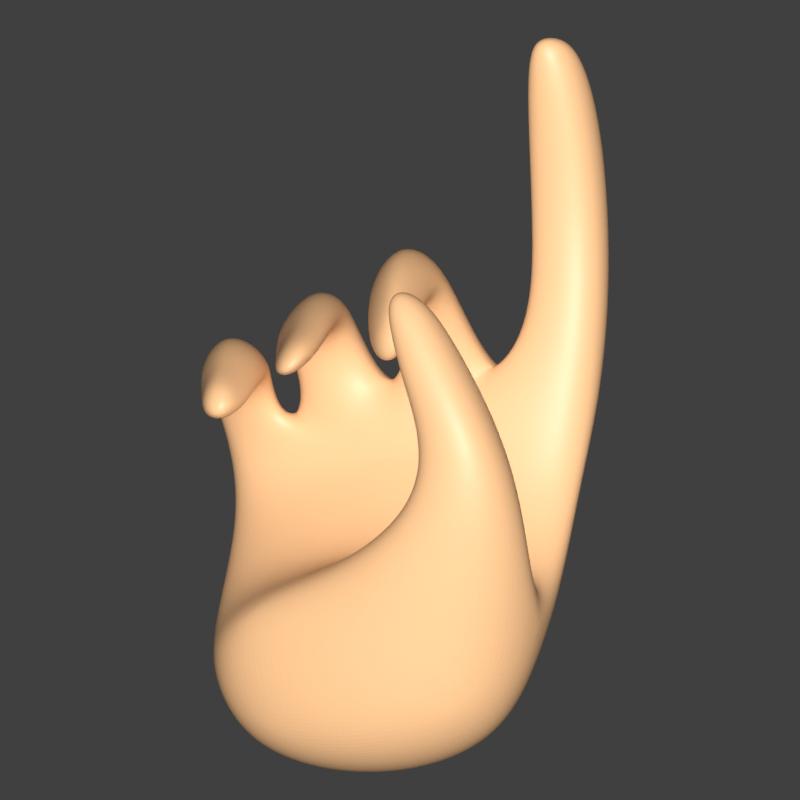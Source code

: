 # Source: icons.blend  (saved by Blender 2.82.7; exported with 4.5.12 LTS)
import bpy
from mathutils import Matrix  # noqa: F401  (used for matrix-valued properties, if any)

bpy.ops.wm.read_factory_settings(use_empty=True)
scene = bpy.context.scene
scene.name = 'Scene'

# ---- collections
col_collection = bpy.data.collections.new('Collection'); scene.collection.children.link(col_collection)

# ---- materials (node trees are filled in below, after node groups)
mat_material = bpy.data.materials.new('Material')
mat_material.alpha_threshold = 0.0
mat_material.use_transparent_shadow = False
mat_material.line_color = (0.0, 0.0, 0.0, 1.0)
mat_material_002 = bpy.data.materials.new('Material.002')
mat_material_002.use_transparent_shadow = False
mat_material_001 = bpy.data.materials.new('Material.001')
mat_material_001.use_transparent_shadow = False
mat_material_003 = bpy.data.materials.new('Material.003')
mat_material_003.use_transparent_shadow = False
mat_material_004 = bpy.data.materials.new('Material.004')
mat_material_004.use_transparent_shadow = False
mat_material_005 = bpy.data.materials.new('Material.005')
mat_material_005.use_transparent_shadow = False
mat_material_006 = bpy.data.materials.new('Material.006')
mat_material_006.use_transparent_shadow = False

# ---- material node trees
mat_material.use_nodes = True; mat_material.node_tree.nodes.clear()
_N = mat_material.node_tree.nodes; _L = mat_material.node_tree.links
n0 = _N.new('ShaderNodeOutputMaterial'); n0.name = 'Material Output'; n0.location = (343, 276)
n1 = _N.new('ShaderNodeBsdfPrincipled'); n1.name = 'Principled BSDF'; n1.location = (53, 276)
n1.distribution = 'GGX'
n1.subsurface_method = 'BURLEY'
n1.inputs[2].default_value = 0.4
n1.inputs[3].default_value = 1.45
n1.inputs[27].default_value = (0.0, 0.0, 0.0, 1.0)
n1.inputs[28].default_value = 1.0
n2 = _N.new('ShaderNodeTexGradient'); n2.name = 'Gradient Texture'; n2.location = (-432, 192)
n3 = _N.new('ShaderNodeValToRGB'); n3.name = 'ColorRamp'; n3.location = (-242, 204)
while len(n3.color_ramp.elements) > 1: n3.color_ramp.elements.remove(n3.color_ramp.elements[-1])
n3.color_ramp.elements[0].position = 0.0; n3.color_ramp.elements[0].color = (0.0, 0.624, 0.5795, 1.0)
_e = n3.color_ramp.elements.new(1.0); _e.color = (1.0, 1.0, 1.0, 1.0)
_L.new(n1.outputs[0], n0.inputs[0])
_L.new(n3.outputs[0], n1.inputs[0])
_L.new(n2.outputs[1], n3.inputs[0])
n0.is_active_output = True
mat_material_002.use_nodes = True; mat_material_002.node_tree.nodes.clear()
_N = mat_material_002.node_tree.nodes; _L = mat_material_002.node_tree.links
n0 = _N.new('ShaderNodeOutputMaterial'); n0.name = 'Material Output'; n0.location = (300, 300)
n1 = _N.new('ShaderNodeBackground'); n1.name = 'Background'; n1.location = (10, 300)
n1.inputs[0].default_value = (1.0, 1.0, 1.0, 1.0)
_L.new(n1.outputs[0], n0.inputs[0])
n0.is_active_output = True
mat_material_001.use_nodes = True; mat_material_001.node_tree.nodes.clear()
_N = mat_material_001.node_tree.nodes; _L = mat_material_001.node_tree.links
n0 = _N.new('ShaderNodeOutputMaterial'); n0.name = 'Material Output'; n0.location = (300, 300)
n1 = _N.new('ShaderNodeBackground'); n1.name = 'Background'; n1.location = (10, 300)
n1.inputs[0].default_value = (0.05448, 0.1356, 0.4452, 1.0)
_L.new(n1.outputs[0], n0.inputs[0])
n0.is_active_output = True
mat_material_003.use_nodes = True; mat_material_003.node_tree.nodes.clear()
_N = mat_material_003.node_tree.nodes; _L = mat_material_003.node_tree.links
n0 = _N.new('ShaderNodeOutputMaterial'); n0.name = 'Material Output'; n0.location = (300, 300)
n1 = _N.new('ShaderNodeBackground'); n1.name = 'Background'; n1.location = (10, 300)
n1.inputs[0].default_value = (0.9047, 0.2831, 0.0356, 1.0)
_L.new(n1.outputs[0], n0.inputs[0])
n0.is_active_output = True
mat_material_004.use_nodes = True; mat_material_004.node_tree.nodes.clear()
_N = mat_material_004.node_tree.nodes; _L = mat_material_004.node_tree.links
n0 = _N.new('ShaderNodeOutputMaterial'); n0.name = 'Material Output'; n0.location = (300, 300)
n1 = _N.new('ShaderNodeBackground'); n1.name = 'Background'; n1.location = (10, 300)
n1.inputs[0].default_value = (0.0, 0.0, 0.0, 1.0)
_L.new(n1.outputs[0], n0.inputs[0])
n0.is_active_output = True
mat_material_005.use_nodes = True; mat_material_005.node_tree.nodes.clear()
_N = mat_material_005.node_tree.nodes; _L = mat_material_005.node_tree.links
n0 = _N.new('ShaderNodeOutputMaterial'); n0.name = 'Material Output'; n0.location = (300, 300)
n1 = _N.new('ShaderNodeBackground'); n1.name = 'Background'; n1.location = (10, 300)
n1.inputs[0].default_value = (1.0, 0.0, 0.01125, 1.0)
_L.new(n1.outputs[0], n0.inputs[0])
n0.is_active_output = True
mat_material_006.use_nodes = True; mat_material_006.node_tree.nodes.clear()
_N = mat_material_006.node_tree.nodes; _L = mat_material_006.node_tree.links
n0 = _N.new('ShaderNodeOutputMaterial'); n0.name = 'Material Output'; n0.location = (300, 300)
n1 = _N.new('ShaderNodeBsdfPrincipled'); n1.name = 'Principled BSDF'; n1.location = (10, 300)
n1.distribution = 'GGX'
n1.subsurface_method = 'BURLEY'
n1.inputs[0].default_value = (0.8, 0.4621, 0.2297, 1.0)
n1.inputs[3].default_value = 1.45
n1.inputs[27].default_value = (0.0, 0.0, 0.0, 1.0)
n1.inputs[28].default_value = 1.0
_L.new(n1.outputs[0], n0.inputs[0])
n0.is_active_output = True

# ---- world
world_world = bpy.data.worlds.new('World'); scene.world = world_world
world_world.use_nodes = True; world_world.node_tree.nodes.clear()
_N = world_world.node_tree.nodes; _L = world_world.node_tree.links
n0 = _N.new('ShaderNodeOutputWorld'); n0.name = 'World Output'; n0.location = (300, 300)
n1 = _N.new('ShaderNodeBackground'); n1.name = 'Background'; n1.location = (10, 300)
n1.inputs[0].default_value = (0.05088, 0.05088, 0.05088, 1.0)
_L.new(n1.outputs[0], n0.inputs[0])
n0.is_active_output = True
world_world.color = (0.05088, 0.05088, 0.05088)
world_world.use_sun_shadow = False
world_world.sun_shadow_jitter_overblur = 0.0

# ---- cameras
cam_camera_001 = bpy.data.cameras.new('Camera.001')
cam_camera_001.type = 'ORTHO'
cam_camera_001.ortho_scale = 0.8
cam_camera_002 = bpy.data.cameras.new('Camera.002')
cam_camera_002.type = 'ORTHO'
cam_camera_002.ortho_scale = 0.8
cam_camera = bpy.data.cameras.new('Camera')
cam_camera.clip_end = 100.0
cam_camera.sensor_width = 15.7
cam_camera.ortho_scale = 7.314

# ---- lights
light_sun = bpy.data.lights.new('Sun', 'SUN')
light_sun.transmission_factor = 0.0
light_sun.energy = 5.0
light_sun.shadow_soft_size = 0.125

# ---- meshes
me_cube = bpy.data.meshes.new('Cube')
me_cube.from_pydata([(0.2429, 0.2429, 0.2429), (0.2429, 0.2429, -0.2429), (0.2429, -0.2429, 0.2429), (0.2429, -0.2429, -0.2429), (-0.2429, 0.2429, 0.2429), (-0.2429, 0.2429, -0.2429), (-0.2429, -0.2429, 0.2429), (-0.2429, -0.2429, -0.2429)], [], [(0, 4, 6, 2), (3, 2, 6, 7), (7, 6, 4, 5), (5, 1, 3, 7), (1, 0, 2, 3), (5, 4, 0, 1)])
_uv = me_cube.uv_layers.new(name='UVMap')
_uv.uv.foreach_set('vector', [0.625, 0.5, 0.875, 0.5, 0.875, 0.75, 0.625, 0.75, 0.375, 0.75, 0.625, 0.75, 0.625, 1.0, 0.375, 1.0, 0.375, 0.0, 0.625, 0.0, 0.625, 0.25, 0.375, 0.25, 0.125, 0.5, 0.375, 0.5, 0.375, 0.75, 0.125, 0.75, 0.375, 0.5, 0.625, 0.5, 0.625, 0.75, 0.375, 0.75, 0.375, 0.25, 0.625, 0.25, 0.625, 0.5, 0.375, 0.5])
me_cube.materials.append(mat_material)
me_cube.use_remesh_preserve_volume = False
me_cube.use_remesh_preserve_attributes = False
me_cube.use_mirror_vertex_groups = False
me_cube.update()
me_sphere = bpy.data.meshes.new('Sphere')
me_sphere.from_pydata([(7.87e-08, 0.07665, 0.3853), (7.87e-08, 0.1504, 0.363), (7.87e-08, 0.2183, 0.3267), (7.87e-08, 0.2778, 0.2778), (7.87e-08, 0.3267, 0.2183), (7.87e-08, 0.363, 0.1504), (7.87e-08, 0.3853, 0.07665), (7.87e-08, 0.3929, 2.688e-08), (7.87e-08, 0.3853, -0.07665), (7.87e-08, 0.2183, -0.3267), (0.01495, 0.07518, 0.3853), (0.02933, 0.1475, 0.363), (0.04258, 0.2141, 0.3267), (0.0542, 0.2725, 0.2778), (0.06373, 0.3204, 0.2183), (0.07082, 0.356, 0.1504), (0.07518, 0.3779, 0.07665), (0.07665, 0.3853, 2.688e-08), (0.07518, 0.3779, -0.07665), (0.07082, 0.356, -0.1504), (0.06373, 0.3204, -0.2183), (0.0542, 0.2725, -0.2778), (0.04258, 0.2141, -0.3267), (0.02933, 0.1475, -0.363), (0.01495, 0.07518, -0.3853), (0.02933, 0.07081, 0.3853), (0.05754, 0.1389, 0.363), (0.08353, 0.2017, 0.3267), (0.1063, 0.2567, 0.2778), (0.125, 0.3018, 0.2183), (0.1389, 0.3354, 0.1504), (0.1475, 0.356, 0.07665), (0.1504, 0.363, 2.688e-08), (0.1475, 0.356, -0.07665), (0.1389, 0.3354, -0.1504), (0.125, 0.3018, -0.2183), (0.1063, 0.2567, -0.2778), (0.08353, 0.2017, -0.3267), (0.05754, 0.1389, -0.363), (0.02933, 0.07081, -0.3853), (0.04258, 0.06373, 0.3853), (0.08353, 0.125, 0.363), (0.1213, 0.1815, 0.3267), (0.1543, 0.231, 0.2778), (0.1815, 0.2716, 0.2183), (0.2017, 0.3018, 0.1504), (0.2141, 0.3204, 0.07665), (0.2183, 0.3267, 2.688e-08), (0.2141, 0.3204, -0.07665), (0.2017, 0.3018, -0.1504), (0.1815, 0.2716, -0.2183), (0.1543, 0.231, -0.2778), (0.1213, 0.1815, -0.3267), (0.08353, 0.125, -0.363), (0.04258, 0.06373, -0.3853), (0.0542, 0.0542, 0.3853), (0.1063, 0.1063, 0.363), (0.1543, 0.1543, 0.3267), (0.1964, 0.1964, 0.2778), (0.231, 0.231, 0.2183), (0.2567, 0.2567, 0.1504), (0.2725, 0.2725, 0.07665), (0.2778, 0.2778, 2.688e-08), (0.2725, 0.2725, -0.07665), (0.2567, 0.2567, -0.1504), (0.231, 0.231, -0.2183), (0.1964, 0.1964, -0.2778), (0.1543, 0.1543, -0.3267), (0.1063, 0.1063, -0.363), (0.0542, 0.0542, -0.3853), (0.06373, 0.04258, 0.3853), (0.125, 0.08353, 0.363), (0.1815, 0.1213, 0.3267), (0.231, 0.1543, 0.2778), (0.2716, 0.1815, 0.2183), (0.3018, 0.2017, 0.1504), (0.3204, 0.2141, 0.07665), (0.3267, 0.2183, 2.688e-08), (0.3204, 0.2141, -0.07665), (0.3018, 0.2017, -0.1504), (0.2716, 0.1815, -0.2183), (0.231, 0.1543, -0.2778), (0.1815, 0.1213, -0.3267), (0.125, 0.08353, -0.363), (0.06373, 0.04258, -0.3853), (0.07082, 0.02933, 0.3853), (0.1389, 0.05754, 0.363), (0.2017, 0.08353, 0.3267), (0.2567, 0.1063, 0.2778), (0.3018, 0.125, 0.2183), (0.3354, 0.1389, 0.1504), (0.356, 0.1475, 0.07665), (0.363, 0.1504, 2.688e-08), (0.356, 0.1475, -0.07665), (0.3354, 0.1389, -0.1504), (0.3018, 0.125, -0.2183), (0.2567, 0.1063, -0.2778), (0.2017, 0.08353, -0.3267), (0.1389, 0.05754, -0.363), (0.07082, 0.02933, -0.3853), (0.07518, 0.01495, 0.3853), (0.1475, 0.02933, 0.363), (0.2141, 0.04258, 0.3267), (0.2725, 0.0542, 0.2778), (0.3204, 0.06373, 0.2183), (0.356, 0.07081, 0.1504), (0.3779, 0.07518, 0.07665), (0.3853, 0.07665, 2.688e-08), (0.3779, 0.07518, -0.07665), (0.356, 0.07081, -0.1504), (0.3204, 0.06373, -0.2183), (0.2725, 0.0542, -0.2778), (0.2141, 0.04258, -0.3267), (0.1475, 0.02933, -0.363), (0.07518, 0.01495, -0.3853), (0.07665, -3.869e-07, 0.3853), (0.1504, -3.84e-07, 0.363), (0.2183, -3.811e-07, 0.3267), (0.2778, -3.84e-07, 0.2778), (0.3267, -3.898e-07, 0.2183), (0.363, -3.664e-07, 0.1504), (0.3853, -4.133e-07, 0.07665), (0.3929, -4.074e-07, 2.688e-08), (0.3853, -4.133e-07, -0.07665), (0.363, -3.489e-07, -0.1504), (0.3267, -3.898e-07, -0.2183), (0.2778, -3.84e-07, -0.2778), (0.2183, -3.928e-07, -0.3267), (0.1504, -3.781e-07, -0.363), (0.07665, -3.796e-07, -0.3853), (0.07518, -0.01495, 0.3853), (0.1475, -0.02933, 0.363), (0.2141, -0.04258, 0.3267), (0.2725, -0.0542, 0.2778), (0.3204, -0.06373, 0.2183), (0.356, -0.07082, 0.1504), (0.3779, -0.07518, 0.07665), (0.3853, -0.07665, 2.688e-08), (0.3779, -0.07518, -0.07665), (0.356, -0.07082, -0.1504), (0.3204, -0.06373, -0.2183), (0.2725, -0.0542, -0.2778), (0.2141, -0.04258, -0.3267), (0.1475, -0.02933, -0.363), (0.07518, -0.01495, -0.3853), (0.07082, -0.02933, 0.3853), (0.1389, -0.05754, 0.363), (0.2017, -0.08353, 0.3267), (0.2567, -0.1063, 0.2778), (0.3018, -0.125, 0.2183), (0.3354, -0.1389, 0.1504), (0.356, -0.1475, 0.07665), (0.363, -0.1504, 2.688e-08), (0.356, -0.1475, -0.07665), (0.3354, -0.1389, -0.1504), (0.3018, -0.125, -0.2183), (0.2567, -0.1063, -0.2778), (0.2017, -0.08353, -0.3267), (0.1389, -0.05754, -0.363), (0.07082, -0.02933, -0.3853), (0.06373, -0.04258, 0.3853), (0.125, -0.08353, 0.363), (0.1815, -0.1213, 0.3267), (0.231, -0.1543, 0.2778), (0.2716, -0.1815, 0.2183), (0.3018, -0.2017, 0.1504), (0.3204, -0.2141, 0.07665), (0.3267, -0.2183, 2.688e-08), (0.3204, -0.2141, -0.07665), (0.3018, -0.2017, -0.1504), (0.2716, -0.1815, -0.2183), (0.231, -0.1543, -0.2778), (0.1815, -0.1213, -0.3267), (0.125, -0.08353, -0.363), (0.06373, -0.04258, -0.3853), (0.0542, -0.0542, 0.3853), (0.1063, -0.1063, 0.363), (0.1543, -0.1543, 0.3267), (0.1964, -0.1964, 0.2778), (0.231, -0.231, 0.2183), (0.2567, -0.2567, 0.1504), (0.2725, -0.2725, 0.07665), (0.2778, -0.2778, 2.688e-08), (0.2725, -0.2725, -0.07665), (0.2567, -0.2567, -0.1504), (0.231, -0.231, -0.2183), (0.1964, -0.1964, -0.2778), (0.1543, -0.1543, -0.3267), (0.1063, -0.1063, -0.363), (0.0542, -0.0542, -0.3853), (0.04258, -0.06373, 0.3853), (0.08353, -0.125, 0.363), (0.1213, -0.1815, 0.3267), (0.1543, -0.231, 0.2778), (0.1815, -0.2716, 0.2183), (0.2017, -0.3018, 0.1504), (0.2141, -0.3204, 0.07665), (0.2183, -0.3267, 2.688e-08), (0.2141, -0.3204, -0.07665), (0.2017, -0.3018, -0.1504), (0.1815, -0.2716, -0.2183), (0.1543, -0.231, -0.2778), (0.1213, -0.1815, -0.3267), (0.08353, -0.125, -0.363), (0.04258, -0.06373, -0.3853), (7.87e-08, -3.866e-07, -0.3929), (0.02933, -0.07082, 0.3853), (0.05754, -0.1389, 0.363), (0.08353, -0.2017, 0.3267), (0.1063, -0.2567, 0.2778), (0.125, -0.3018, 0.2183), (0.1389, -0.3354, 0.1504), (0.1475, -0.356, 0.07665), (0.1504, -0.363, 2.688e-08), (0.1475, -0.356, -0.07665), (0.1389, -0.3354, -0.1504), (0.125, -0.3018, -0.2183), (0.1063, -0.2567, -0.2778), (0.08353, -0.2017, -0.3267), (0.05754, -0.1389, -0.363), (0.02933, -0.07082, -0.3853), (0.01495, -0.07518, 0.3853), (0.02933, -0.1475, 0.363), (0.04258, -0.2141, 0.3267), (0.0542, -0.2725, 0.2778), (0.06373, -0.3204, 0.2183), (0.07082, -0.356, 0.1504), (0.07518, -0.3779, 0.07665), (0.07665, -0.3853, 2.688e-08), (0.07518, -0.3779, -0.07665), (0.07082, -0.356, -0.1504), (0.06373, -0.3204, -0.2183), (0.0542, -0.2725, -0.2778), (0.04258, -0.2141, -0.3267), (0.02933, -0.1475, -0.363), (0.01495, -0.07518, -0.3853), (7.587e-08, -0.07665, 0.3853), (9.489e-08, -0.1504, 0.363), (8.904e-08, -0.2183, 0.3267), (6.855e-08, -0.2778, 0.2778), (4.513e-08, -0.3267, 0.2183), (1.037e-07, -0.363, 0.1504), (4.513e-08, -0.3853, 0.07665), (3.927e-08, -0.3929, 2.688e-08), (4.513e-08, -0.3853, -0.07665), (1.037e-07, -0.363, -0.1504), (4.513e-08, -0.3267, -0.2183), (6.855e-08, -0.2778, -0.2778), (7.44e-08, -0.2183, -0.3267), (8.026e-08, -0.1504, -0.363), (8.026e-08, -0.07665, -0.3853), (-0.01495, -0.07518, 0.3853), (-0.02933, -0.1475, 0.363), (-0.04258, -0.2141, 0.3267), (-0.0542, -0.2725, 0.2778), (-0.06373, -0.3204, 0.2183), (-0.07082, -0.356, 0.1504), (-0.07518, -0.3779, 0.07665), (-0.07665, -0.3853, 2.688e-08), (-0.07518, -0.3779, -0.07665), (-0.07082, -0.356, -0.1504), (-0.06373, -0.3204, -0.2183), (-0.0542, -0.2725, -0.2778), (-0.04258, -0.2141, -0.3267), (-0.02933, -0.1475, -0.363), (-0.01495, -0.07518, -0.3853), (-0.02933, -0.07082, 0.3853), (-0.05754, -0.1389, 0.363), (-0.08353, -0.2017, 0.3267), (-0.1063, -0.2567, 0.2778), (-0.125, -0.3018, 0.2183), (-0.1389, -0.3354, 0.1504), (-0.1475, -0.356, 0.07665), (-0.1504, -0.363, 2.688e-08), (-0.1475, -0.356, -0.07665), (-0.1389, -0.3354, -0.1504), (-0.125, -0.3018, -0.2183), (-0.1063, -0.2567, -0.2778), (-0.08353, -0.2017, -0.3267), (-0.05754, -0.1389, -0.363), (-0.02933, -0.07082, -0.3853), (-0.04258, -0.06373, 0.3853), (-0.08353, -0.125, 0.363), (-0.1213, -0.1815, 0.3267), (-0.1543, -0.231, 0.2778), (-0.1815, -0.2716, 0.2183), (-0.2017, -0.3018, 0.1504), (-0.2141, -0.3204, 0.07665), (-0.2183, -0.3267, 2.688e-08), (-0.2141, -0.3204, -0.07665), (-0.2017, -0.3018, -0.1504), (-0.1815, -0.2716, -0.2183), (-0.1543, -0.231, -0.2778), (-0.1213, -0.1815, -0.3267), (-0.08353, -0.125, -0.363), (-0.04258, -0.06373, -0.3853), (-1.183e-08, -4.771e-07, 0.3929), (-0.0542, -0.0542, 0.3853), (-0.1063, -0.1063, 0.363), (-0.1543, -0.1543, 0.3267), (-0.1964, -0.1964, 0.2778), (-0.231, -0.231, 0.2183), (-0.2567, -0.2567, 0.1504), (-0.2725, -0.2725, 0.07665), (-0.2778, -0.2778, 2.688e-08), (-0.2725, -0.2725, -0.07665), (-0.2567, -0.2567, -0.1504), (-0.231, -0.231, -0.2183), (-0.1964, -0.1964, -0.2778), (-0.1543, -0.1543, -0.3267), (-0.1063, -0.1063, -0.363), (-0.0542, -0.0542, -0.3853), (-0.06373, -0.04258, 0.3853), (-0.125, -0.08353, 0.363), (-0.1815, -0.1213, 0.3267), (-0.231, -0.1543, 0.2778), (-0.2716, -0.1815, 0.2183), (-0.3018, -0.2017, 0.1504), (-0.3204, -0.2141, 0.07665), (-0.3267, -0.2183, 2.688e-08), (-0.3204, -0.2141, -0.07665), (-0.3018, -0.2017, -0.1504), (-0.2716, -0.1815, -0.2183), (-0.231, -0.1543, -0.2778), (-0.1815, -0.1213, -0.3267), (-0.125, -0.08353, -0.363), (-0.06373, -0.04258, -0.3853), (-0.07082, -0.02933, 0.3853), (-0.1389, -0.05754, 0.363), (-0.2017, -0.08353, 0.3267), (-0.2567, -0.1063, 0.2778), (-0.3018, -0.125, 0.2183), (-0.3354, -0.1389, 0.1504), (-0.356, -0.1475, 0.07665), (-0.363, -0.1504, 2.688e-08), (-0.356, -0.1475, -0.07665), (-0.3354, -0.1389, -0.1504), (-0.3018, -0.125, -0.2183), (-0.2567, -0.1063, -0.2778), (-0.2017, -0.08353, -0.3267), (-0.1389, -0.05754, -0.363), (-0.07082, -0.02933, -0.3853), (-0.07518, -0.01495, 0.3853), (-0.1475, -0.02933, 0.363), (-0.2141, -0.04258, 0.3267), (-0.2725, -0.0542, 0.2778), (-0.3204, -0.06373, 0.2183), (-0.356, -0.07082, 0.1504), (-0.3779, -0.07518, 0.07665), (-0.3853, -0.07665, 2.688e-08), (-0.3779, -0.07518, -0.07665), (-0.356, -0.07082, -0.1504), (-0.3204, -0.06373, -0.2183), (-0.2725, -0.0542, -0.2778), (-0.2141, -0.04258, -0.3267), (-0.1475, -0.02933, -0.363), (-0.07518, -0.01495, -0.3853), (-0.07665, -3.811e-07, 0.3853), (-0.1504, -3.693e-07, 0.363), (-0.2183, -3.693e-07, 0.3267), (-0.2778, -3.313e-07, 0.2778), (-0.3267, -3.137e-07, 0.2183), (-0.363, -3.84e-07, 0.1504), (-0.3853, -2.962e-07, 0.07665), (-0.3929, -3.137e-07, 2.688e-08), (-0.3853, -2.962e-07, -0.07665), (-0.363, -3.84e-07, -0.1504), (-0.3267, -3.137e-07, -0.2183), (-0.2778, -3.313e-07, -0.2778), (-0.2183, -3.606e-07, -0.3267), (-0.1504, -3.576e-07, -0.363), (-0.07665, -3.825e-07, -0.3853), (-0.07518, 0.01495, 0.3853), (-0.1475, 0.02933, 0.363), (-0.2141, 0.04258, 0.3267), (-0.2725, 0.0542, 0.2778), (-0.3204, 0.06373, 0.2183), (-0.356, 0.07081, 0.1504), (-0.3779, 0.07518, 0.07665), (-0.3853, 0.07665, 2.688e-08), (-0.3779, 0.07518, -0.07665), (-0.356, 0.07081, -0.1504), (-0.3204, 0.06373, -0.2183), (-0.2725, 0.0542, -0.2778), (-0.2141, 0.04258, -0.3267), (-0.1475, 0.02933, -0.363), (-0.07518, 0.01495, -0.3853), (-0.07082, 0.02933, 0.3853), (-0.1389, 0.05754, 0.363), (-0.2017, 0.08353, 0.3267), (-0.2567, 0.1063, 0.2778), (-0.3018, 0.125, 0.2183), (-0.3354, 0.1389, 0.1504), (-0.356, 0.1475, 0.07665), (-0.363, 0.1504, 2.688e-08), (-0.356, 0.1475, -0.07665), (-0.3354, 0.1389, -0.1504), (-0.3018, 0.125, -0.2183), (-0.2567, 0.1063, -0.2778), (-0.2017, 0.08353, -0.3267), (-0.1389, 0.05754, -0.363), (-0.07082, 0.02933, -0.3853), (-0.06373, 0.04258, 0.3853), (-0.125, 0.08353, 0.363), (-0.1815, 0.1213, 0.3267), (-0.231, 0.1543, 0.2778), (-0.2716, 0.1815, 0.2183), (-0.3018, 0.2017, 0.1504), (-0.3204, 0.2141, 0.07665), (-0.3267, 0.2183, 2.688e-08), (-0.3204, 0.2141, -0.07665), (-0.3018, 0.2017, -0.1504), (-0.2716, 0.1815, -0.2183), (-0.231, 0.1543, -0.2778), (-0.1815, 0.1213, -0.3267), (-0.125, 0.08353, -0.363), (-0.06373, 0.04258, -0.3853), (-0.0542, 0.0542, 0.3853), (-0.1063, 0.1063, 0.363), (-0.1543, 0.1543, 0.3267), (-0.1964, 0.1964, 0.2778), (-0.231, 0.231, 0.2183), (-0.2567, 0.2567, 0.1504), (-0.2725, 0.2725, 0.07665), (-0.2778, 0.2778, 2.688e-08), (-0.2725, 0.2725, -0.07665), (-0.2567, 0.2567, -0.1504), (-0.231, 0.231, -0.2183), (-0.1964, 0.1964, -0.2778), (-0.1543, 0.1543, -0.3267), (-0.1063, 0.1063, -0.363), (-0.0542, 0.0542, -0.3853), (-0.04258, 0.06373, 0.3853), (-0.08353, 0.125, 0.363), (-0.1213, 0.1815, 0.3267), (-0.1543, 0.231, 0.2778), (-0.1815, 0.2716, 0.2183), (-0.2017, 0.3018, 0.1504), (-0.2141, 0.3204, 0.07665), (-0.2183, 0.3267, 2.688e-08), (-0.2141, 0.3204, -0.07665), (-0.2017, 0.3018, -0.1504), (-0.1815, 0.2716, -0.2183), (-0.1543, 0.231, -0.2778), (-0.1213, 0.1815, -0.3267), (-0.08353, 0.125, -0.363), (-0.04258, 0.06373, -0.3853), (-0.02933, 0.07081, 0.3853), (-0.05754, 0.1389, 0.363), (-0.08353, 0.2017, 0.3267), (-0.1063, 0.2567, 0.2778), (-0.125, 0.3018, 0.2183), (-0.1389, 0.3354, 0.1504), (-0.1475, 0.356, 0.07665), (-0.1504, 0.363, 2.688e-08), (-0.1475, 0.356, -0.07665), (-0.1389, 0.3354, -0.1504), (-0.125, 0.3018, -0.2183), (-0.1063, 0.2567, -0.2778), (-0.08353, 0.2017, -0.3267), (-0.05754, 0.1389, -0.363), (-0.02933, 0.07081, -0.3853), (-0.01495, 0.07518, 0.3853), (-0.02933, 0.1475, 0.363), (-0.04258, 0.2141, 0.3267), (-0.0542, 0.2725, 0.2778), (-0.06373, 0.3204, 0.2183), (-0.07082, 0.356, 0.1504), (-0.07518, 0.3779, 0.07665), (-0.07665, 0.3853, 2.688e-08), (-0.07518, 0.3779, -0.07665), (-0.07082, 0.356, -0.1504), (-0.06373, 0.3204, -0.2183), (-0.0542, 0.2725, -0.2778), (-0.04258, 0.2141, -0.3267), (-0.02933, 0.1475, -0.363), (-0.01495, 0.07518, -0.3853), (1.037e-07, 0.363, -0.1504), (1.856e-07, 0.3267, -0.2183), (1.388e-07, 0.2778, -0.2778), (1.095e-07, 0.1504, -0.363), (8.465e-08, 0.07665, -0.3853)], [], [(481, 480, 23, 24), (7, 6, 16, 17), (0, 296, 10), (205, 481, 24), (8, 7, 17, 18), (1, 0, 10, 11), (477, 8, 18, 19), (2, 1, 11, 12), (478, 477, 19, 20), (3, 2, 12, 13), (479, 478, 20, 21), (4, 3, 13, 14), (9, 479, 21, 22), (5, 4, 14, 15), (480, 9, 22, 23), (6, 5, 15, 16), (23, 22, 37, 38), (16, 15, 30, 31), (24, 23, 38, 39), (17, 16, 31, 32), (10, 296, 25), (205, 24, 39), (18, 17, 32, 33), (11, 10, 25, 26), (19, 18, 33, 34), (12, 11, 26, 27), (20, 19, 34, 35), (13, 12, 27, 28), (21, 20, 35, 36), (14, 13, 28, 29), (22, 21, 36, 37), (15, 14, 29, 30), (27, 26, 41, 42), (35, 34, 49, 50), (28, 27, 42, 43), (36, 35, 50, 51), (29, 28, 43, 44), (37, 36, 51, 52), (30, 29, 44, 45), (38, 37, 52, 53), (31, 30, 45, 46), (39, 38, 53, 54), (32, 31, 46, 47), (25, 296, 40), (205, 39, 54), (33, 32, 47, 48), (26, 25, 40, 41), (34, 33, 48, 49), (46, 45, 60, 61), (54, 53, 68, 69), (47, 46, 61, 62), (40, 296, 55), (205, 54, 69), (48, 47, 62, 63), (41, 40, 55, 56), (49, 48, 63, 64), (42, 41, 56, 57), (50, 49, 64, 65), (43, 42, 57, 58), (51, 50, 65, 66), (44, 43, 58, 59), (52, 51, 66, 67), (45, 44, 59, 60), (53, 52, 67, 68), (65, 64, 79, 80), (58, 57, 72, 73), (66, 65, 80, 81), (59, 58, 73, 74), (67, 66, 81, 82), (60, 59, 74, 75), (68, 67, 82, 83), (61, 60, 75, 76), (69, 68, 83, 84), (62, 61, 76, 77), (55, 296, 70), (205, 69, 84), (63, 62, 77, 78), (56, 55, 70, 71), (64, 63, 78, 79), (57, 56, 71, 72), (84, 83, 98, 99), (77, 76, 91, 92), (70, 296, 85), (205, 84, 99), (78, 77, 92, 93), (71, 70, 85, 86), (79, 78, 93, 94), (72, 71, 86, 87), (80, 79, 94, 95), (73, 72, 87, 88), (81, 80, 95, 96), (74, 73, 88, 89), (82, 81, 96, 97), (75, 74, 89, 90), (83, 82, 97, 98), (76, 75, 90, 91), (96, 95, 110, 111), (89, 88, 103, 104), (97, 96, 111, 112), (90, 89, 104, 105), (98, 97, 112, 113), (91, 90, 105, 106), (99, 98, 113, 114), (92, 91, 106, 107), (85, 296, 100), (205, 99, 114), (93, 92, 107, 108), (86, 85, 100, 101), (94, 93, 108, 109), (87, 86, 101, 102), (95, 94, 109, 110), (88, 87, 102, 103), (100, 296, 115), (205, 114, 129), (108, 107, 122, 123), (101, 100, 115, 116), (109, 108, 123, 124), (102, 101, 116, 117), (110, 109, 124, 125), (103, 102, 117, 118), (111, 110, 125, 126), (104, 103, 118, 119), (112, 111, 126, 127), (105, 104, 119, 120), (113, 112, 127, 128), (106, 105, 120, 121), (114, 113, 128, 129), (107, 106, 121, 122), (119, 118, 133, 134), (127, 126, 141, 142), (120, 119, 134, 135), (128, 127, 142, 143), (121, 120, 135, 136), (129, 128, 143, 144), (122, 121, 136, 137), (115, 296, 130), (205, 129, 144), (123, 122, 137, 138), (116, 115, 130, 131), (124, 123, 138, 139), (117, 116, 131, 132), (125, 124, 139, 140), (118, 117, 132, 133), (126, 125, 140, 141), (138, 137, 152, 153), (131, 130, 145, 146), (139, 138, 153, 154), (132, 131, 146, 147), (140, 139, 154, 155), (133, 132, 147, 148), (141, 140, 155, 156), (134, 133, 148, 149), (142, 141, 156, 157), (135, 134, 149, 150), (143, 142, 157, 158), (136, 135, 150, 151), (144, 143, 158, 159), (137, 136, 151, 152), (130, 296, 145), (205, 144, 159), (157, 156, 171, 172), (150, 149, 164, 165), (158, 157, 172, 173), (151, 150, 165, 166), (159, 158, 173, 174), (152, 151, 166, 167), (145, 296, 160), (205, 159, 174), (153, 152, 167, 168), (146, 145, 160, 161), (154, 153, 168, 169), (147, 146, 161, 162), (155, 154, 169, 170), (148, 147, 162, 163), (156, 155, 170, 171), (149, 148, 163, 164), (161, 160, 175, 176), (169, 168, 183, 184), (162, 161, 176, 177), (170, 169, 184, 185), (163, 162, 177, 178), (171, 170, 185, 186), (164, 163, 178, 179), (172, 171, 186, 187), (165, 164, 179, 180), (173, 172, 187, 188), (166, 165, 180, 181), (174, 173, 188, 189), (167, 166, 181, 182), (160, 296, 175), (205, 174, 189), (168, 167, 182, 183), (180, 179, 194, 195), (188, 187, 202, 203), (181, 180, 195, 196), (189, 188, 203, 204), (182, 181, 196, 197), (175, 296, 190), (205, 189, 204), (183, 182, 197, 198), (176, 175, 190, 191), (184, 183, 198, 199), (177, 176, 191, 192), (185, 184, 199, 200), (178, 177, 192, 193), (186, 185, 200, 201), (179, 178, 193, 194), (187, 186, 201, 202), (199, 198, 214, 215), (192, 191, 207, 208), (200, 199, 215, 216), (193, 192, 208, 209), (201, 200, 216, 217), (194, 193, 209, 210), (202, 201, 217, 218), (195, 194, 210, 211), (203, 202, 218, 219), (196, 195, 211, 212), (204, 203, 219, 220), (197, 196, 212, 213), (190, 296, 206), (205, 204, 220), (198, 197, 213, 214), (191, 190, 206, 207), (219, 218, 233, 234), (212, 211, 226, 227), (220, 219, 234, 235), (213, 212, 227, 228), (206, 296, 221), (205, 220, 235), (214, 213, 228, 229), (207, 206, 221, 222), (215, 214, 229, 230), (208, 207, 222, 223), (216, 215, 230, 231), (209, 208, 223, 224), (217, 216, 231, 232), (210, 209, 224, 225), (218, 217, 232, 233), (211, 210, 225, 226), (231, 230, 245, 246), (224, 223, 238, 239), (232, 231, 246, 247), (225, 224, 239, 240), (233, 232, 247, 248), (226, 225, 240, 241), (234, 233, 248, 249), (227, 226, 241, 242), (235, 234, 249, 250), (228, 227, 242, 243), (221, 296, 236), (205, 235, 250), (229, 228, 243, 244), (222, 221, 236, 237), (230, 229, 244, 245), (223, 222, 237, 238), (250, 249, 264, 265), (243, 242, 257, 258), (236, 296, 251), (205, 250, 265), (244, 243, 258, 259), (237, 236, 251, 252), (245, 244, 259, 260), (238, 237, 252, 253), (246, 245, 260, 261), (239, 238, 253, 254), (247, 246, 261, 262), (240, 239, 254, 255), (248, 247, 262, 263), (241, 240, 255, 256), (249, 248, 263, 264), (242, 241, 256, 257), (254, 253, 268, 269), (262, 261, 276, 277), (255, 254, 269, 270), (263, 262, 277, 278), (256, 255, 270, 271), (264, 263, 278, 279), (257, 256, 271, 272), (265, 264, 279, 280), (258, 257, 272, 273), (251, 296, 266), (205, 265, 280), (259, 258, 273, 274), (252, 251, 266, 267), (260, 259, 274, 275), (253, 252, 267, 268), (261, 260, 275, 276), (273, 272, 287, 288), (266, 296, 281), (205, 280, 295), (274, 273, 288, 289), (267, 266, 281, 282), (275, 274, 289, 290), (268, 267, 282, 283), (276, 275, 290, 291), (269, 268, 283, 284), (277, 276, 291, 292), (270, 269, 284, 285), (278, 277, 292, 293), (271, 270, 285, 286), (279, 278, 293, 294), (272, 271, 286, 287), (280, 279, 294, 295), (292, 291, 307, 308), (285, 284, 300, 301), (293, 292, 308, 309), (286, 285, 301, 302), (294, 293, 309, 310), (287, 286, 302, 303), (295, 294, 310, 311), (288, 287, 303, 304), (281, 296, 297), (205, 295, 311), (289, 288, 304, 305), (282, 281, 297, 298), (290, 289, 305, 306), (283, 282, 298, 299), (291, 290, 306, 307), (284, 283, 299, 300), (297, 296, 312), (205, 311, 326), (305, 304, 319, 320), (298, 297, 312, 313), (306, 305, 320, 321), (299, 298, 313, 314), (307, 306, 321, 322), (300, 299, 314, 315), (308, 307, 322, 323), (301, 300, 315, 316), (309, 308, 323, 324), (302, 301, 316, 317), (310, 309, 324, 325), (303, 302, 317, 318), (311, 310, 325, 326), (304, 303, 318, 319), (316, 315, 330, 331), (324, 323, 338, 339), (317, 316, 331, 332), (325, 324, 339, 340), (318, 317, 332, 333), (326, 325, 340, 341), (319, 318, 333, 334), (312, 296, 327), (205, 326, 341), (320, 319, 334, 335), (313, 312, 327, 328), (321, 320, 335, 336), (314, 313, 328, 329), (322, 321, 336, 337), (315, 314, 329, 330), (323, 322, 337, 338), (335, 334, 349, 350), (328, 327, 342, 343), (336, 335, 350, 351), (329, 328, 343, 344), (337, 336, 351, 352), (330, 329, 344, 345), (338, 337, 352, 353), (331, 330, 345, 346), (339, 338, 353, 354), (332, 331, 346, 347), (340, 339, 354, 355), (333, 332, 347, 348), (341, 340, 355, 356), (334, 333, 348, 349), (327, 296, 342), (205, 341, 356), (354, 353, 368, 369), (347, 346, 361, 362), (355, 354, 369, 370), (348, 347, 362, 363), (356, 355, 370, 371), (349, 348, 363, 364), (342, 296, 357), (205, 356, 371), (350, 349, 364, 365), (343, 342, 357, 358), (351, 350, 365, 366), (344, 343, 358, 359), (352, 351, 366, 367), (345, 344, 359, 360), (353, 352, 367, 368), (346, 345, 360, 361), (366, 365, 380, 381), (359, 358, 373, 374), (367, 366, 381, 382), (360, 359, 374, 375), (368, 367, 382, 383), (361, 360, 375, 376), (369, 368, 383, 384), (362, 361, 376, 377), (370, 369, 384, 385), (363, 362, 377, 378), (371, 370, 385, 386), (364, 363, 378, 379), (357, 296, 372), (205, 371, 386), (365, 364, 379, 380), (358, 357, 372, 373), (385, 384, 399, 400), (378, 377, 392, 393), (386, 385, 400, 401), (379, 378, 393, 394), (372, 296, 387), (205, 386, 401), (380, 379, 394, 395), (373, 372, 387, 388), (381, 380, 395, 396), (374, 373, 388, 389), (382, 381, 396, 397), (375, 374, 389, 390), (383, 382, 397, 398), (376, 375, 390, 391), (384, 383, 398, 399), (377, 376, 391, 392), (389, 388, 403, 404), (397, 396, 411, 412), (390, 389, 404, 405), (398, 397, 412, 413), (391, 390, 405, 406), (399, 398, 413, 414), (392, 391, 406, 407), (400, 399, 414, 415), (393, 392, 407, 408), (401, 400, 415, 416), (394, 393, 408, 409), (387, 296, 402), (205, 401, 416), (395, 394, 409, 410), (388, 387, 402, 403), (396, 395, 410, 411), (408, 407, 422, 423), (416, 415, 430, 431), (409, 408, 423, 424), (402, 296, 417), (205, 416, 431), (410, 409, 424, 425), (403, 402, 417, 418), (411, 410, 425, 426), (404, 403, 418, 419), (412, 411, 426, 427), (405, 404, 419, 420), (413, 412, 427, 428), (406, 405, 420, 421), (414, 413, 428, 429), (407, 406, 421, 422), (415, 414, 429, 430), (427, 426, 441, 442), (420, 419, 434, 435), (428, 427, 442, 443), (421, 420, 435, 436), (429, 428, 443, 444), (422, 421, 436, 437), (430, 429, 444, 445), (423, 422, 437, 438), (431, 430, 445, 446), (424, 423, 438, 439), (417, 296, 432), (205, 431, 446), (425, 424, 439, 440), (418, 417, 432, 433), (426, 425, 440, 441), (419, 418, 433, 434), (446, 445, 460, 461), (439, 438, 453, 454), (432, 296, 447), (205, 446, 461), (440, 439, 454, 455), (433, 432, 447, 448), (441, 440, 455, 456), (434, 433, 448, 449), (442, 441, 456, 457), (435, 434, 449, 450), (443, 442, 457, 458), (436, 435, 450, 451), (444, 443, 458, 459), (437, 436, 451, 452), (445, 444, 459, 460), (438, 437, 452, 453), (450, 449, 464, 465), (458, 457, 472, 473), (451, 450, 465, 466), (459, 458, 473, 474), (452, 451, 466, 467), (460, 459, 474, 475), (453, 452, 467, 468), (461, 460, 475, 476), (454, 453, 468, 469), (447, 296, 462), (205, 461, 476), (455, 454, 469, 470), (448, 447, 462, 463), (456, 455, 470, 471), (449, 448, 463, 464), (457, 456, 471, 472), (469, 468, 6, 7), (462, 296, 0), (205, 476, 481), (470, 469, 7, 8), (463, 462, 0, 1), (471, 470, 8, 477), (464, 463, 1, 2), (472, 471, 477, 478), (465, 464, 2, 3), (473, 472, 478, 479), (466, 465, 3, 4), (474, 473, 479, 9), (467, 466, 4, 5), (475, 474, 9, 480), (468, 467, 5, 6), (476, 475, 480, 481)])
_uv = me_sphere.uv_layers.new(name='UVMap')
_uv.uv.foreach_set('vector', [0.75, 0.0625, 0.75, 0.125, 0.7188, 0.125, 0.7187, 0.0625, 0.75, 0.5, 0.75, 0.5625, 0.7188, 0.5625, 0.7188, 0.5, 0.75, 0.9375, 0.7344, 1.0, 0.7187, 0.9375, 0.7344, 0.0, 0.75, 0.0625, 0.7187, 0.0625, 0.75, 0.4375, 0.75, 0.5, 0.7188, 0.5, 0.7188, 0.4375, 0.75, 0.875, 0.75, 0.9375, 0.7187, 0.9375, 0.7188, 0.875, 0.75, 0.375, 0.75, 0.4375, 0.7188, 0.4375, 0.7188, 0.375, 0.75, 0.8125, 0.75, 0.875, 0.7188, 0.875, 0.7188, 0.8125, 0.75, 0.3125, 0.75, 0.375, 0.7188, 0.375, 0.7188, 0.3125, 0.75, 0.75, 0.75, 0.8125, 0.7188, 0.8125, 0.7188, 0.75, 0.75, 0.25, 0.75, 0.3125, 0.7188, 0.3125, 0.7188, 0.25, 0.75, 0.6875, 0.75, 0.75, 0.7188, 0.75, 0.7188, 0.6875, 0.75, 0.1875, 0.75, 0.25, 0.7188, 0.25, 0.7188, 0.1875, 0.75, 0.625, 0.75, 0.6875, 0.7188, 0.6875, 0.7188, 0.625, 0.75, 0.125, 0.75, 0.1875, 0.7188, 0.1875, 0.7188, 0.125, 0.75, 0.5625, 0.75, 0.625, 0.7188, 0.625, 0.7188, 0.5625, 0.7188, 0.125, 0.7188, 0.1875, 0.6875, 0.1875, 0.6875, 0.125, 0.7188, 0.5625, 0.7188, 0.625, 0.6875, 0.625, 0.6875, 0.5625, 0.7187, 0.0625, 0.7188, 0.125, 0.6875, 0.125, 0.6875, 0.0625, 0.7188, 0.5, 0.7188, 0.5625, 0.6875, 0.5625, 0.6875, 0.5, 0.7187, 0.9375, 0.7031, 1.0, 0.6875, 0.9375, 0.7031, 0.0, 0.7187, 0.0625, 0.6875, 0.0625, 0.7188, 0.4375, 0.7188, 0.5, 0.6875, 0.5, 0.6875, 0.4375, 0.7188, 0.875, 0.7187, 0.9375, 0.6875, 0.9375, 0.6875, 0.875, 0.7188, 0.375, 0.7188, 0.4375, 0.6875, 0.4375, 0.6875, 0.375, 0.7188, 0.8125, 0.7188, 0.875, 0.6875, 0.875, 0.6875, 0.8125, 0.7188, 0.3125, 0.7188, 0.375, 0.6875, 0.375, 0.6875, 0.3125, 0.7188, 0.75, 0.7188, 0.8125, 0.6875, 0.8125, 0.6875, 0.75, 0.7188, 0.25, 0.7188, 0.3125, 0.6875, 0.3125, 0.6875, 0.25, 0.7188, 0.6875, 0.7188, 0.75, 0.6875, 0.75, 0.6875, 0.6875, 0.7188, 0.1875, 0.7188, 0.25, 0.6875, 0.25, 0.6875, 0.1875, 0.7188, 0.625, 0.7188, 0.6875, 0.6875, 0.6875, 0.6875, 0.625, 0.6875, 0.8125, 0.6875, 0.875, 0.6562, 0.875, 0.6562, 0.8125, 0.6875, 0.3125, 0.6875, 0.375, 0.6562, 0.375, 0.6562, 0.3125, 0.6875, 0.75, 0.6875, 0.8125, 0.6562, 0.8125, 0.6562, 0.75, 0.6875, 0.25, 0.6875, 0.3125, 0.6562, 0.3125, 0.6562, 0.25, 0.6875, 0.6875, 0.6875, 0.75, 0.6562, 0.75, 0.6562, 0.6875, 0.6875, 0.1875, 0.6875, 0.25, 0.6562, 0.25, 0.6562, 0.1875, 0.6875, 0.625, 0.6875, 0.6875, 0.6562, 0.6875, 0.6562, 0.625, 0.6875, 0.125, 0.6875, 0.1875, 0.6562, 0.1875, 0.6562, 0.125, 0.6875, 0.5625, 0.6875, 0.625, 0.6562, 0.625, 0.6562, 0.5625, 0.6875, 0.0625, 0.6875, 0.125, 0.6562, 0.125, 0.6562, 0.0625, 0.6875, 0.5, 0.6875, 0.5625, 0.6562, 0.5625, 0.6562, 0.5, 0.6875, 0.9375, 0.6719, 1.0, 0.6562, 0.9375, 0.6719, 0.0, 0.6875, 0.0625, 0.6562, 0.0625, 0.6875, 0.4375, 0.6875, 0.5, 0.6562, 0.5, 0.6562, 0.4375, 0.6875, 0.875, 0.6875, 0.9375, 0.6562, 0.9375, 0.6562, 0.875, 0.6875, 0.375, 0.6875, 0.4375, 0.6562, 0.4375, 0.6562, 0.375, 0.6562, 0.5625, 0.6562, 0.625, 0.625, 0.625, 0.625, 0.5625, 0.6562, 0.0625, 0.6562, 0.125, 0.625, 0.125, 0.625, 0.0625, 0.6562, 0.5, 0.6562, 0.5625, 0.625, 0.5625, 0.625, 0.5, 0.6562, 0.9375, 0.6406, 1.0, 0.625, 0.9375, 0.6406, 0.0, 0.6562, 0.0625, 0.625, 0.0625, 0.6562, 0.4375, 0.6562, 0.5, 0.625, 0.5, 0.625, 0.4375, 0.6562, 0.875, 0.6562, 0.9375, 0.625, 0.9375, 0.625, 0.875, 0.6562, 0.375, 0.6562, 0.4375, 0.625, 0.4375, 0.625, 0.375, 0.6562, 0.8125, 0.6562, 0.875, 0.625, 0.875, 0.625, 0.8125, 0.6562, 0.3125, 0.6562, 0.375, 0.625, 0.375, 0.625, 0.3125, 0.6562, 0.75, 0.6562, 0.8125, 0.625, 0.8125, 0.625, 0.75, 0.6562, 0.25, 0.6562, 0.3125, 0.625, 0.3125, 0.625, 0.25, 0.6562, 0.6875, 0.6562, 0.75, 0.625, 0.75, 0.625, 0.6875, 0.6562, 0.1875, 0.6562, 0.25, 0.625, 0.25, 0.625, 0.1875, 0.6562, 0.625, 0.6562, 0.6875, 0.625, 0.6875, 0.625, 0.625, 0.6562, 0.125, 0.6562, 0.1875, 0.625, 0.1875, 0.625, 0.125, 0.625, 0.3125, 0.625, 0.375, 0.5938, 0.375, 0.5937, 0.3125, 0.625, 0.75, 0.625, 0.8125, 0.5937, 0.8125, 0.5937, 0.75, 0.625, 0.25, 0.625, 0.3125, 0.5937, 0.3125, 0.5937, 0.25, 0.625, 0.6875, 0.625, 0.75, 0.5937, 0.75, 0.5937, 0.6875, 0.625, 0.1875, 0.625, 0.25, 0.5937, 0.25, 0.5937, 0.1875, 0.625, 0.625, 0.625, 0.6875, 0.5937, 0.6875, 0.5937, 0.625, 0.625, 0.125, 0.625, 0.1875, 0.5937, 0.1875, 0.5937, 0.125, 0.625, 0.5625, 0.625, 0.625, 0.5937, 0.625, 0.5937, 0.5625, 0.625, 0.0625, 0.625, 0.125, 0.5937, 0.125, 0.5937, 0.0625, 0.625, 0.5, 0.625, 0.5625, 0.5937, 0.5625, 0.5937, 0.5, 0.625, 0.9375, 0.6094, 1.0, 0.5937, 0.9375, 0.6094, 0.0, 0.625, 0.0625, 0.5937, 0.0625, 0.625, 0.4375, 0.625, 0.5, 0.5937, 0.5, 0.5937, 0.4375, 0.625, 0.875, 0.625, 0.9375, 0.5937, 0.9375, 0.5937, 0.875, 0.625, 0.375, 0.625, 0.4375, 0.5937, 0.4375, 0.5938, 0.375, 0.625, 0.8125, 0.625, 0.875, 0.5937, 0.875, 0.5937, 0.8125, 0.5937, 0.0625, 0.5937, 0.125, 0.5625, 0.125, 0.5625, 0.0625, 0.5937, 0.5, 0.5937, 0.5625, 0.5625, 0.5625, 0.5625, 0.5, 0.5937, 0.9375, 0.5781, 1.0, 0.5625, 0.9375, 0.5781, 0.0, 0.5937, 0.0625, 0.5625, 0.0625, 0.5937, 0.4375, 0.5937, 0.5, 0.5625, 0.5, 0.5625, 0.4375, 0.5937, 0.875, 0.5937, 0.9375, 0.5625, 0.9375, 0.5625, 0.875, 0.5938, 0.375, 0.5937, 0.4375, 0.5625, 0.4375, 0.5625, 0.375, 0.5937, 0.8125, 0.5937, 0.875, 0.5625, 0.875, 0.5625, 0.8125, 0.5937, 0.3125, 0.5938, 0.375, 0.5625, 0.375, 0.5625, 0.3125, 0.5937, 0.75, 0.5937, 0.8125, 0.5625, 0.8125, 0.5625, 0.75, 0.5937, 0.25, 0.5937, 0.3125, 0.5625, 0.3125, 0.5625, 0.25, 0.5937, 0.6875, 0.5937, 0.75, 0.5625, 0.75, 0.5625, 0.6875, 0.5937, 0.1875, 0.5937, 0.25, 0.5625, 0.25, 0.5625, 0.1875, 0.5937, 0.625, 0.5937, 0.6875, 0.5625, 0.6875, 0.5625, 0.625, 0.5937, 0.125, 0.5937, 0.1875, 0.5625, 0.1875, 0.5625, 0.125, 0.5937, 0.5625, 0.5937, 0.625, 0.5625, 0.625, 0.5625, 0.5625, 0.5625, 0.25, 0.5625, 0.3125, 0.5312, 0.3125, 0.5312, 0.25, 0.5625, 0.6875, 0.5625, 0.75, 0.5312, 0.75, 0.5312, 0.6875, 0.5625, 0.1875, 0.5625, 0.25, 0.5312, 0.25, 0.5312, 0.1875, 0.5625, 0.625, 0.5625, 0.6875, 0.5312, 0.6875, 0.5312, 0.625, 0.5625, 0.125, 0.5625, 0.1875, 0.5312, 0.1875, 0.5312, 0.125, 0.5625, 0.5625, 0.5625, 0.625, 0.5312, 0.625, 0.5312, 0.5625, 0.5625, 0.0625, 0.5625, 0.125, 0.5312, 0.125, 0.5312, 0.0625, 0.5625, 0.5, 0.5625, 0.5625, 0.5312, 0.5625, 0.5312, 0.5, 0.5625, 0.9375, 0.5469, 1.0, 0.5312, 0.9375, 0.5469, 0.0, 0.5625, 0.0625, 0.5312, 0.0625, 0.5625, 0.4375, 0.5625, 0.5, 0.5312, 0.5, 0.5312, 0.4375, 0.5625, 0.875, 0.5625, 0.9375, 0.5312, 0.9375, 0.5312, 0.875, 0.5625, 0.375, 0.5625, 0.4375, 0.5312, 0.4375, 0.5312, 0.375, 0.5625, 0.8125, 0.5625, 0.875, 0.5312, 0.875, 0.5312, 0.8125, 0.5625, 0.3125, 0.5625, 0.375, 0.5312, 0.375, 0.5312, 0.3125, 0.5625, 0.75, 0.5625, 0.8125, 0.5312, 0.8125, 0.5312, 0.75, 0.5312, 0.9375, 0.5156, 1.0, 0.5, 0.9375, 0.5156, 0.0, 0.5312, 0.0625, 0.5, 0.0625, 0.5312, 0.4375, 0.5312, 0.5, 0.5, 0.5, 0.5, 0.4375, 0.5312, 0.875, 0.5312, 0.9375, 0.5, 0.9375, 0.5, 0.875, 0.5312, 0.375, 0.5312, 0.4375, 0.5, 0.4375, 0.5, 0.375, 0.5312, 0.8125, 0.5312, 0.875, 0.5, 0.875, 0.5, 0.8125, 0.5312, 0.3125, 0.5312, 0.375, 0.5, 0.375, 0.5, 0.3125, 0.5312, 0.75, 0.5312, 0.8125, 0.5, 0.8125, 0.5, 0.75, 0.5312, 0.25, 0.5312, 0.3125, 0.5, 0.3125, 0.5, 0.25, 0.5312, 0.6875, 0.5312, 0.75, 0.5, 0.75, 0.5, 0.6875, 0.5312, 0.1875, 0.5312, 0.25, 0.5, 0.25, 0.5, 0.1875, 0.5312, 0.625, 0.5312, 0.6875, 0.5, 0.6875, 0.5, 0.625, 0.5312, 0.125, 0.5312, 0.1875, 0.5, 0.1875, 0.5, 0.125, 0.5312, 0.5625, 0.5312, 0.625, 0.5, 0.625, 0.5, 0.5625, 0.5312, 0.0625, 0.5312, 0.125, 0.5, 0.125, 0.5, 0.0625, 0.5312, 0.5, 0.5312, 0.5625, 0.5, 0.5625, 0.5, 0.5, 0.5, 0.6875, 0.5, 0.75, 0.4687, 0.75, 0.4687, 0.6875, 0.5, 0.1875, 0.5, 0.25, 0.4687, 0.25, 0.4687, 0.1875, 0.5, 0.625, 0.5, 0.6875, 0.4687, 0.6875, 0.4687, 0.625, 0.5, 0.125, 0.5, 0.1875, 0.4687, 0.1875, 0.4687, 0.125, 0.5, 0.5625, 0.5, 0.625, 0.4687, 0.625, 0.4687, 0.5625, 0.5, 0.0625, 0.5, 0.125, 0.4687, 0.125, 0.4687, 0.0625, 0.5, 0.5, 0.5, 0.5625, 0.4687, 0.5625, 0.4687, 0.5, 0.5, 0.9375, 0.4844, 1.0, 0.4687, 0.9375, 0.4844, 0.0, 0.5, 0.0625, 0.4687, 0.0625, 0.5, 0.4375, 0.5, 0.5, 0.4687, 0.5, 0.4687, 0.4375, 0.5, 0.875, 0.5, 0.9375, 0.4687, 0.9375, 0.4687, 0.875, 0.5, 0.375, 0.5, 0.4375, 0.4687, 0.4375, 0.4687, 0.375, 0.5, 0.8125, 0.5, 0.875, 0.4687, 0.875, 0.4687, 0.8125, 0.5, 0.3125, 0.5, 0.375, 0.4687, 0.375, 0.4687, 0.3125, 0.5, 0.75, 0.5, 0.8125, 0.4687, 0.8125, 0.4687, 0.75, 0.5, 0.25, 0.5, 0.3125, 0.4687, 0.3125, 0.4687, 0.25, 0.4687, 0.4375, 0.4687, 0.5, 0.4375, 0.5, 0.4375, 0.4375, 0.4687, 0.875, 0.4687, 0.9375, 0.4375, 0.9375, 0.4375, 0.875, 0.4687, 0.375, 0.4687, 0.4375, 0.4375, 0.4375, 0.4375, 0.375, 0.4687, 0.8125, 0.4687, 0.875, 0.4375, 0.875, 0.4375, 0.8125, 0.4687, 0.3125, 0.4687, 0.375, 0.4375, 0.375, 0.4375, 0.3125, 0.4687, 0.75, 0.4687, 0.8125, 0.4375, 0.8125, 0.4375, 0.75, 0.4687, 0.25, 0.4687, 0.3125, 0.4375, 0.3125, 0.4375, 0.25, 0.4687, 0.6875, 0.4687, 0.75, 0.4375, 0.75, 0.4375, 0.6875, 0.4687, 0.1875, 0.4687, 0.25, 0.4375, 0.25, 0.4375, 0.1875, 0.4687, 0.625, 0.4687, 0.6875, 0.4375, 0.6875, 0.4375, 0.625, 0.4687, 0.125, 0.4687, 0.1875, 0.4375, 0.1875, 0.4375, 0.125, 0.4687, 0.5625, 0.4687, 0.625, 0.4375, 0.625, 0.4375, 0.5625, 0.4687, 0.0625, 0.4687, 0.125, 0.4375, 0.125, 0.4375, 0.0625, 0.4687, 0.5, 0.4687, 0.5625, 0.4375, 0.5625, 0.4375, 0.5, 0.4687, 0.9375, 0.4531, 1.0, 0.4375, 0.9375, 0.4531, 0.0, 0.4687, 0.0625, 0.4375, 0.0625, 0.4375, 0.1875, 0.4375, 0.25, 0.4062, 0.25, 0.4062, 0.1875, 0.4375, 0.625, 0.4375, 0.6875, 0.4062, 0.6875, 0.4062, 0.625, 0.4375, 0.125, 0.4375, 0.1875, 0.4062, 0.1875, 0.4062, 0.125, 0.4375, 0.5625, 0.4375, 0.625, 0.4062, 0.625, 0.4062, 0.5625, 0.4375, 0.0625, 0.4375, 0.125, 0.4062, 0.125, 0.4062, 0.0625, 0.4375, 0.5, 0.4375, 0.5625, 0.4062, 0.5625, 0.4062, 0.5, 0.4375, 0.9375, 0.4219, 1.0, 0.4062, 0.9375, 0.4219, 0.0, 0.4375, 0.0625, 0.4062, 0.0625, 0.4375, 0.4375, 0.4375, 0.5, 0.4062, 0.5, 0.4062, 0.4375, 0.4375, 0.875, 0.4375, 0.9375, 0.4062, 0.9375, 0.4062, 0.875, 0.4375, 0.375, 0.4375, 0.4375, 0.4062, 0.4375, 0.4062, 0.375, 0.4375, 0.8125, 0.4375, 0.875, 0.4062, 0.875, 0.4062, 0.8125, 0.4375, 0.3125, 0.4375, 0.375, 0.4062, 0.375, 0.4062, 0.3125, 0.4375, 0.75, 0.4375, 0.8125, 0.4062, 0.8125, 0.4062, 0.75, 0.4375, 0.25, 0.4375, 0.3125, 0.4062, 0.3125, 0.4062, 0.25, 0.4375, 0.6875, 0.4375, 0.75, 0.4062, 0.75, 0.4062, 0.6875, 0.4062, 0.875, 0.4062, 0.9375, 0.375, 0.9375, 0.375, 0.875, 0.4062, 0.375, 0.4062, 0.4375, 0.375, 0.4375, 0.375, 0.375, 0.4062, 0.8125, 0.4062, 0.875, 0.375, 0.875, 0.375, 0.8125, 0.4062, 0.3125, 0.4062, 0.375, 0.375, 0.375, 0.375, 0.3125, 0.4062, 0.75, 0.4062, 0.8125, 0.375, 0.8125, 0.375, 0.75, 0.4062, 0.25, 0.4062, 0.3125, 0.375, 0.3125, 0.375, 0.25, 0.4062, 0.6875, 0.4062, 0.75, 0.375, 0.75, 0.375, 0.6875, 0.4062, 0.1875, 0.4062, 0.25, 0.375, 0.25, 0.375, 0.1875, 0.4062, 0.625, 0.4062, 0.6875, 0.375, 0.6875, 0.375, 0.625, 0.4062, 0.125, 0.4062, 0.1875, 0.375, 0.1875, 0.375, 0.125, 0.4062, 0.5625, 0.4062, 0.625, 0.375, 0.625, 0.375, 0.5625, 0.4062, 0.0625, 0.4062, 0.125, 0.375, 0.125, 0.375, 0.0625, 0.4062, 0.5, 0.4062, 0.5625, 0.375, 0.5625, 0.375, 0.5, 0.4062, 0.9375, 0.3906, 1.0, 0.375, 0.9375, 0.3906, 0.0, 0.4062, 0.0625, 0.375, 0.0625, 0.4062, 0.4375, 0.4062, 0.5, 0.375, 0.5, 0.375, 0.4375, 0.375, 0.625, 0.375, 0.6875, 0.3437, 0.6875, 0.3437, 0.625, 0.375, 0.125, 0.375, 0.1875, 0.3437, 0.1875, 0.3437, 0.125, 0.375, 0.5625, 0.375, 0.625, 0.3437, 0.625, 0.3437, 0.5625, 0.375, 0.0625, 0.375, 0.125, 0.3437, 0.125, 0.3437, 0.0625, 0.375, 0.5, 0.375, 0.5625, 0.3437, 0.5625, 0.3437, 0.5, 0.375, 0.9375, 0.3594, 1.0, 0.3437, 0.9375, 0.3594, 0.0, 0.375, 0.0625, 0.3437, 0.0625, 0.375, 0.4375, 0.375, 0.5, 0.3437, 0.5, 0.3437, 0.4375, 0.375, 0.875, 0.375, 0.9375, 0.3437, 0.9375, 0.3437, 0.875, 0.375, 0.375, 0.375, 0.4375, 0.3437, 0.4375, 0.3437, 0.375, 0.375, 0.8125, 0.375, 0.875, 0.3437, 0.875, 0.3437, 0.8125, 0.375, 0.3125, 0.375, 0.375, 0.3437, 0.375, 0.3437, 0.3125, 0.375, 0.75, 0.375, 0.8125, 0.3437, 0.8125, 0.3437, 0.75, 0.375, 0.25, 0.375, 0.3125, 0.3437, 0.3125, 0.3437, 0.25, 0.375, 0.6875, 0.375, 0.75, 0.3437, 0.75, 0.3437, 0.6875, 0.375, 0.1875, 0.375, 0.25, 0.3437, 0.25, 0.3437, 0.1875, 0.3437, 0.375, 0.3437, 0.4375, 0.3125, 0.4375, 0.3125, 0.375, 0.3437, 0.8125, 0.3437, 0.875, 0.3125, 0.875, 0.3125, 0.8125, 0.3437, 0.3125, 0.3437, 0.375, 0.3125, 0.375, 0.3125, 0.3125, 0.3437, 0.75, 0.3437, 0.8125, 0.3125, 0.8125, 0.3125, 0.75, 0.3437, 0.25, 0.3437, 0.3125, 0.3125, 0.3125, 0.3125, 0.25, 0.3437, 0.6875, 0.3437, 0.75, 0.3125, 0.75, 0.3125, 0.6875, 0.3437, 0.1875, 0.3437, 0.25, 0.3125, 0.25, 0.3125, 0.1875, 0.3437, 0.625, 0.3437, 0.6875, 0.3125, 0.6875, 0.3125, 0.625, 0.3437, 0.125, 0.3437, 0.1875, 0.3125, 0.1875, 0.3125, 0.125, 0.3437, 0.5625, 0.3437, 0.625, 0.3125, 0.625, 0.3125, 0.5625, 0.3437, 0.0625, 0.3437, 0.125, 0.3125, 0.125, 0.3125, 0.0625, 0.3437, 0.5, 0.3437, 0.5625, 0.3125, 0.5625, 0.3125, 0.5, 0.3437, 0.9375, 0.3281, 1.0, 0.3125, 0.9375, 0.3281, 0.0, 0.3437, 0.0625, 0.3125, 0.0625, 0.3437, 0.4375, 0.3437, 0.5, 0.3125, 0.5, 0.3125, 0.4375, 0.3437, 0.875, 0.3437, 0.9375, 0.3125, 0.9375, 0.3125, 0.875, 0.3125, 0.125, 0.3125, 0.1875, 0.2812, 0.1875, 0.2812, 0.125, 0.3125, 0.5625, 0.3125, 0.625, 0.2812, 0.625, 0.2812, 0.5625, 0.3125, 0.0625, 0.3125, 0.125, 0.2812, 0.125, 0.2812, 0.0625, 0.3125, 0.5, 0.3125, 0.5625, 0.2812, 0.5625, 0.2812, 0.5, 0.3125, 0.9375, 0.2969, 1.0, 0.2812, 0.9375, 0.2969, 0.0, 0.3125, 0.0625, 0.2812, 0.0625, 0.3125, 0.4375, 0.3125, 0.5, 0.2812, 0.5, 0.2812, 0.4375, 0.3125, 0.875, 0.3125, 0.9375, 0.2812, 0.9375, 0.2812, 0.875, 0.3125, 0.375, 0.3125, 0.4375, 0.2812, 0.4375, 0.2812, 0.375, 0.3125, 0.8125, 0.3125, 0.875, 0.2812, 0.875, 0.2812, 0.8125, 0.3125, 0.3125, 0.3125, 0.375, 0.2812, 0.375, 0.2812, 0.3125, 0.3125, 0.75, 0.3125, 0.8125, 0.2812, 0.8125, 0.2812, 0.75, 0.3125, 0.25, 0.3125, 0.3125, 0.2812, 0.3125, 0.2812, 0.25, 0.3125, 0.6875, 0.3125, 0.75, 0.2812, 0.75, 0.2812, 0.6875, 0.3125, 0.1875, 0.3125, 0.25, 0.2812, 0.25, 0.2812, 0.1875, 0.3125, 0.625, 0.3125, 0.6875, 0.2812, 0.6875, 0.2812, 0.625, 0.2812, 0.3125, 0.2812, 0.375, 0.25, 0.375, 0.25, 0.3125, 0.2812, 0.75, 0.2812, 0.8125, 0.25, 0.8125, 0.25, 0.75, 0.2812, 0.25, 0.2812, 0.3125, 0.25, 0.3125, 0.25, 0.25, 0.2812, 0.6875, 0.2812, 0.75, 0.25, 0.75, 0.25, 0.6875, 0.2812, 0.1875, 0.2812, 0.25, 0.25, 0.25, 0.25, 0.1875, 0.2812, 0.625, 0.2812, 0.6875, 0.25, 0.6875, 0.25, 0.625, 0.2812, 0.125, 0.2812, 0.1875, 0.25, 0.1875, 0.25, 0.125, 0.2812, 0.5625, 0.2812, 0.625, 0.25, 0.625, 0.25, 0.5625, 0.2812, 0.0625, 0.2812, 0.125, 0.25, 0.125, 0.25, 0.0625, 0.2812, 0.5, 0.2812, 0.5625, 0.25, 0.5625, 0.25, 0.5, 0.2812, 0.9375, 0.2656, 1.0, 0.25, 0.9375, 0.2656, 0.0, 0.2812, 0.0625, 0.25, 0.0625, 0.2812, 0.4375, 0.2812, 0.5, 0.25, 0.5, 0.25, 0.4375, 0.2812, 0.875, 0.2812, 0.9375, 0.25, 0.9375, 0.25, 0.875, 0.2812, 0.375, 0.2812, 0.4375, 0.25, 0.4375, 0.25, 0.375, 0.2812, 0.8125, 0.2812, 0.875, 0.25, 0.875, 0.25, 0.8125, 0.25, 0.0625, 0.25, 0.125, 0.2188, 0.125, 0.2188, 0.0625, 0.25, 0.5, 0.25, 0.5625, 0.2187, 0.5625, 0.2187, 0.5, 0.25, 0.9375, 0.2344, 1.0, 0.2188, 0.9375, 0.2344, 0.0, 0.25, 0.0625, 0.2188, 0.0625, 0.25, 0.4375, 0.25, 0.5, 0.2187, 0.5, 0.2187, 0.4375, 0.25, 0.875, 0.25, 0.9375, 0.2188, 0.9375, 0.2188, 0.875, 0.25, 0.375, 0.25, 0.4375, 0.2187, 0.4375, 0.2188, 0.375, 0.25, 0.8125, 0.25, 0.875, 0.2188, 0.875, 0.2188, 0.8125, 0.25, 0.3125, 0.25, 0.375, 0.2188, 0.375, 0.2187, 0.3125, 0.25, 0.75, 0.25, 0.8125, 0.2188, 0.8125, 0.2187, 0.75, 0.25, 0.25, 0.25, 0.3125, 0.2187, 0.3125, 0.2187, 0.25, 0.25, 0.6875, 0.25, 0.75, 0.2187, 0.75, 0.2187, 0.6875, 0.25, 0.1875, 0.25, 0.25, 0.2187, 0.25, 0.2188, 0.1875, 0.25, 0.625, 0.25, 0.6875, 0.2187, 0.6875, 0.2188, 0.625, 0.25, 0.125, 0.25, 0.1875, 0.2188, 0.1875, 0.2188, 0.125, 0.25, 0.5625, 0.25, 0.625, 0.2188, 0.625, 0.2187, 0.5625, 0.2187, 0.75, 0.2188, 0.8125, 0.1875, 0.8125, 0.1875, 0.75, 0.2187, 0.25, 0.2187, 0.3125, 0.1875, 0.3125, 0.1875, 0.25, 0.2187, 0.6875, 0.2187, 0.75, 0.1875, 0.75, 0.1875, 0.6875, 0.2188, 0.1875, 0.2187, 0.25, 0.1875, 0.25, 0.1875, 0.1875, 0.2188, 0.625, 0.2187, 0.6875, 0.1875, 0.6875, 0.1875, 0.625, 0.2188, 0.125, 0.2188, 0.1875, 0.1875, 0.1875, 0.1875, 0.125, 0.2187, 0.5625, 0.2188, 0.625, 0.1875, 0.625, 0.1875, 0.5625, 0.2188, 0.0625, 0.2188, 0.125, 0.1875, 0.125, 0.1875, 0.0625, 0.2187, 0.5, 0.2187, 0.5625, 0.1875, 0.5625, 0.1875, 0.5, 0.2188, 0.9375, 0.2031, 1.0, 0.1875, 0.9375, 0.2031, 0.0, 0.2188, 0.0625, 0.1875, 0.0625, 0.2187, 0.4375, 0.2187, 0.5, 0.1875, 0.5, 0.1875, 0.4375, 0.2188, 0.875, 0.2188, 0.9375, 0.1875, 0.9375, 0.1875, 0.875, 0.2188, 0.375, 0.2187, 0.4375, 0.1875, 0.4375, 0.1875, 0.375, 0.2188, 0.8125, 0.2188, 0.875, 0.1875, 0.875, 0.1875, 0.8125, 0.2187, 0.3125, 0.2188, 0.375, 0.1875, 0.375, 0.1875, 0.3125, 0.1875, 0.5, 0.1875, 0.5625, 0.1562, 0.5625, 0.1562, 0.5, 0.1875, 0.9375, 0.1719, 1.0, 0.1563, 0.9375, 0.1719, 0.0, 0.1875, 0.0625, 0.1563, 0.0625, 0.1875, 0.4375, 0.1875, 0.5, 0.1562, 0.5, 0.1562, 0.4375, 0.1875, 0.875, 0.1875, 0.9375, 0.1563, 0.9375, 0.1563, 0.875, 0.1875, 0.375, 0.1875, 0.4375, 0.1562, 0.4375, 0.1563, 0.375, 0.1875, 0.8125, 0.1875, 0.875, 0.1563, 0.875, 0.1563, 0.8125, 0.1875, 0.3125, 0.1875, 0.375, 0.1563, 0.375, 0.1562, 0.3125, 0.1875, 0.75, 0.1875, 0.8125, 0.1563, 0.8125, 0.1563, 0.75, 0.1875, 0.25, 0.1875, 0.3125, 0.1562, 0.3125, 0.1563, 0.25, 0.1875, 0.6875, 0.1875, 0.75, 0.1563, 0.75, 0.1562, 0.6875, 0.1875, 0.1875, 0.1875, 0.25, 0.1563, 0.25, 0.1563, 0.1875, 0.1875, 0.625, 0.1875, 0.6875, 0.1562, 0.6875, 0.1563, 0.625, 0.1875, 0.125, 0.1875, 0.1875, 0.1563, 0.1875, 0.1563, 0.125, 0.1875, 0.5625, 0.1875, 0.625, 0.1563, 0.625, 0.1562, 0.5625, 0.1875, 0.0625, 0.1875, 0.125, 0.1563, 0.125, 0.1563, 0.0625, 0.1563, 0.25, 0.1562, 0.3125, 0.125, 0.3125, 0.125, 0.25, 0.1562, 0.6875, 0.1563, 0.75, 0.125, 0.75, 0.125, 0.6875, 0.1563, 0.1875, 0.1563, 0.25, 0.125, 0.25, 0.125, 0.1875, 0.1563, 0.625, 0.1562, 0.6875, 0.125, 0.6875, 0.125, 0.625, 0.1563, 0.125, 0.1563, 0.1875, 0.125, 0.1875, 0.125, 0.125, 0.1562, 0.5625, 0.1563, 0.625, 0.125, 0.625, 0.125, 0.5625, 0.1563, 0.0625, 0.1563, 0.125, 0.125, 0.125, 0.125, 0.0625, 0.1562, 0.5, 0.1562, 0.5625, 0.125, 0.5625, 0.125, 0.5, 0.1563, 0.9375, 0.1406, 1.0, 0.125, 0.9375, 0.1406, 0.0, 0.1563, 0.0625, 0.125, 0.0625, 0.1562, 0.4375, 0.1562, 0.5, 0.125, 0.5, 0.125, 0.4375, 0.1563, 0.875, 0.1563, 0.9375, 0.125, 0.9375, 0.125, 0.875, 0.1563, 0.375, 0.1562, 0.4375, 0.125, 0.4375, 0.125, 0.375, 0.1563, 0.8125, 0.1563, 0.875, 0.125, 0.875, 0.125, 0.8125, 0.1562, 0.3125, 0.1563, 0.375, 0.125, 0.375, 0.125, 0.3125, 0.1563, 0.75, 0.1563, 0.8125, 0.125, 0.8125, 0.125, 0.75, 0.125, 0.9375, 0.1094, 1.0, 0.09375, 0.9375, 0.1094, 0.0, 0.125, 0.0625, 0.09375, 0.0625, 0.125, 0.4375, 0.125, 0.5, 0.09375, 0.5, 0.09375, 0.4375, 0.125, 0.875, 0.125, 0.9375, 0.09375, 0.9375, 0.09375, 0.875, 0.125, 0.375, 0.125, 0.4375, 0.09375, 0.4375, 0.09375, 0.375, 0.125, 0.8125, 0.125, 0.875, 0.09375, 0.875, 0.09375, 0.8125, 0.125, 0.3125, 0.125, 0.375, 0.09375, 0.375, 0.09375, 0.3125, 0.125, 0.75, 0.125, 0.8125, 0.09375, 0.8125, 0.09375, 0.75, 0.125, 0.25, 0.125, 0.3125, 0.09375, 0.3125, 0.09375, 0.25, 0.125, 0.6875, 0.125, 0.75, 0.09375, 0.75, 0.09375, 0.6875, 0.125, 0.1875, 0.125, 0.25, 0.09375, 0.25, 0.09375, 0.1875, 0.125, 0.625, 0.125, 0.6875, 0.09375, 0.6875, 0.09375, 0.625, 0.125, 0.125, 0.125, 0.1875, 0.09375, 0.1875, 0.09375, 0.125, 0.125, 0.5625, 0.125, 0.625, 0.09375, 0.625, 0.09375, 0.5625, 0.125, 0.0625, 0.125, 0.125, 0.09375, 0.125, 0.09375, 0.0625, 0.125, 0.5, 0.125, 0.5625, 0.09375, 0.5625, 0.09375, 0.5, 0.09375, 0.6875, 0.09375, 0.75, 0.0625, 0.75, 0.0625, 0.6875, 0.09375, 0.1875, 0.09375, 0.25, 0.0625, 0.25, 0.0625, 0.1875, 0.09375, 0.625, 0.09375, 0.6875, 0.0625, 0.6875, 0.0625, 0.625, 0.09375, 0.125, 0.09375, 0.1875, 0.0625, 0.1875, 0.0625, 0.125, 0.09375, 0.5625, 0.09375, 0.625, 0.0625, 0.625, 0.0625, 0.5625, 0.09375, 0.0625, 0.09375, 0.125, 0.0625, 0.125, 0.0625, 0.0625, 0.09375, 0.5, 0.09375, 0.5625, 0.0625, 0.5625, 0.0625, 0.5, 0.09375, 0.9375, 0.07813, 1.0, 0.0625, 0.9375, 0.07813, 0.0, 0.09375, 0.0625, 0.0625, 0.0625, 0.09375, 0.4375, 0.09375, 0.5, 0.0625, 0.5, 0.0625, 0.4375, 0.09375, 0.875, 0.09375, 0.9375, 0.0625, 0.9375, 0.0625, 0.875, 0.09375, 0.375, 0.09375, 0.4375, 0.0625, 0.4375, 0.0625, 0.375, 0.09375, 0.8125, 0.09375, 0.875, 0.0625, 0.875, 0.0625, 0.8125, 0.09375, 0.3125, 0.09375, 0.375, 0.0625, 0.375, 0.0625, 0.3125, 0.09375, 0.75, 0.09375, 0.8125, 0.0625, 0.8125, 0.0625, 0.75, 0.09375, 0.25, 0.09375, 0.3125, 0.0625, 0.3125, 0.0625, 0.25, 0.0625, 0.4375, 0.0625, 0.5, 0.03125, 0.5, 0.03125, 0.4375, 0.0625, 0.875, 0.0625, 0.9375, 0.03125, 0.9375, 0.03125, 0.875, 0.0625, 0.375, 0.0625, 0.4375, 0.03125, 0.4375, 0.03125, 0.375, 0.0625, 0.8125, 0.0625, 0.875, 0.03125, 0.875, 0.03125, 0.8125, 0.0625, 0.3125, 0.0625, 0.375, 0.03125, 0.375, 0.03125, 0.3125, 0.0625, 0.75, 0.0625, 0.8125, 0.03125, 0.8125, 0.03125, 0.75, 0.0625, 0.25, 0.0625, 0.3125, 0.03125, 0.3125, 0.03125, 0.25, 0.0625, 0.6875, 0.0625, 0.75, 0.03125, 0.75, 0.03125, 0.6875, 0.0625, 0.1875, 0.0625, 0.25, 0.03125, 0.25, 0.03125, 0.1875, 0.0625, 0.625, 0.0625, 0.6875, 0.03125, 0.6875, 0.03125, 0.625, 0.0625, 0.125, 0.0625, 0.1875, 0.03125, 0.1875, 0.03125, 0.125, 0.0625, 0.5625, 0.0625, 0.625, 0.03125, 0.625, 0.03125, 0.5625, 0.0625, 0.0625, 0.0625, 0.125, 0.03125, 0.125, 0.03125, 0.0625, 0.0625, 0.5, 0.0625, 0.5625, 0.03125, 0.5625, 0.03125, 0.5, 0.0625, 0.9375, 0.04688, 1.0, 0.03125, 0.9375, 0.04688, 0.0, 0.0625, 0.0625, 0.03125, 0.0625, 0.03125, 0.1875, 0.03125, 0.25, 0.0, 0.25, 5.96e-08, 0.1875, 0.03125, 0.625, 0.03125, 0.6875, 0.0, 0.6875, 5.96e-08, 0.625, 0.03125, 0.125, 0.03125, 0.1875, 5.96e-08, 0.1875, 8.941e-08, 0.125, 0.03125, 0.5625, 0.03125, 0.625, 5.96e-08, 0.625, 0.0, 0.5625, 0.03125, 0.0625, 0.03125, 0.125, 8.941e-08, 0.125, 2.384e-07, 0.0625, 0.03125, 0.5, 0.03125, 0.5625, 0.0, 0.5625, 0.0, 0.5, 0.03125, 0.9375, 0.01563, 1.0, 2.384e-07, 0.9375, 0.01563, 0.0, 0.03125, 0.0625, 2.384e-07, 0.0625, 0.03125, 0.4375, 0.03125, 0.5, 0.0, 0.5, 0.0, 0.4375, 0.03125, 0.875, 0.03125, 0.9375, 2.384e-07, 0.9375, 8.941e-08, 0.875, 0.03125, 0.375, 0.03125, 0.4375, 0.0, 0.4375, 5.96e-08, 0.375, 0.03125, 0.8125, 0.03125, 0.875, 8.941e-08, 0.875, 5.96e-08, 0.8125, 0.03125, 0.3125, 0.03125, 0.375, 5.96e-08, 0.375, 0.0, 0.3125, 0.03125, 0.75, 0.03125, 0.8125, 5.96e-08, 0.8125, 0.0, 0.75, 0.03125, 0.25, 0.03125, 0.3125, 0.0, 0.3125, 0.0, 0.25, 0.03125, 0.6875, 0.03125, 0.75, 0.0, 0.75, 0.0, 0.6875, 1.0, 0.375, 1.0, 0.4375, 0.9688, 0.4375, 0.9688, 0.375, 1.0, 0.8125, 1.0, 0.875, 0.9688, 0.875, 0.9688, 0.8125, 1.0, 0.3125, 1.0, 0.375, 0.9688, 0.375, 0.9688, 0.3125, 1.0, 0.75, 1.0, 0.8125, 0.9688, 0.8125, 0.9688, 0.75, 1.0, 0.25, 1.0, 0.3125, 0.9688, 0.3125, 0.9688, 0.25, 1.0, 0.6875, 1.0, 0.75, 0.9688, 0.75, 0.9688, 0.6875, 1.0, 0.1875, 1.0, 0.25, 0.9688, 0.25, 0.9688, 0.1875, 1.0, 0.625, 1.0, 0.6875, 0.9688, 0.6875, 0.9688, 0.625, 1.0, 0.125, 1.0, 0.1875, 0.9688, 0.1875, 0.9688, 0.125, 1.0, 0.5625, 1.0, 0.625, 0.9688, 0.625, 0.9688, 0.5625, 1.0, 0.0625, 1.0, 0.125, 0.9688, 0.125, 0.9688, 0.0625, 1.0, 0.5, 1.0, 0.5625, 0.9688, 0.5625, 0.9688, 0.5, 1.0, 0.9375, 0.9844, 1.0, 0.9688, 0.9375, 0.9844, 0.0, 1.0, 0.0625, 0.9688, 0.0625, 1.0, 0.4375, 1.0, 0.5, 0.9688, 0.5, 0.9688, 0.4375, 1.0, 0.875, 1.0, 0.9375, 0.9688, 0.9375, 0.9688, 0.875, 0.9688, 0.125, 0.9688, 0.1875, 0.9375, 0.1875, 0.9375, 0.125, 0.9688, 0.5625, 0.9688, 0.625, 0.9375, 0.625, 0.9375, 0.5625, 0.9688, 0.0625, 0.9688, 0.125, 0.9375, 0.125, 0.9375, 0.0625, 0.9688, 0.5, 0.9688, 0.5625, 0.9375, 0.5625, 0.9375, 0.5, 0.9688, 0.9375, 0.9531, 1.0, 0.9375, 0.9375, 0.9531, 0.0, 0.9688, 0.0625, 0.9375, 0.0625, 0.9688, 0.4375, 0.9688, 0.5, 0.9375, 0.5, 0.9375, 0.4375, 0.9688, 0.875, 0.9688, 0.9375, 0.9375, 0.9375, 0.9375, 0.875, 0.9688, 0.375, 0.9688, 0.4375, 0.9375, 0.4375, 0.9375, 0.375, 0.9688, 0.8125, 0.9688, 0.875, 0.9375, 0.875, 0.9375, 0.8125, 0.9688, 0.3125, 0.9688, 0.375, 0.9375, 0.375, 0.9375, 0.3125, 0.9688, 0.75, 0.9688, 0.8125, 0.9375, 0.8125, 0.9375, 0.75, 0.9688, 0.25, 0.9688, 0.3125, 0.9375, 0.3125, 0.9375, 0.25, 0.9688, 0.6875, 0.9688, 0.75, 0.9375, 0.75, 0.9375, 0.6875, 0.9688, 0.1875, 0.9688, 0.25, 0.9375, 0.25, 0.9375, 0.1875, 0.9688, 0.625, 0.9688, 0.6875, 0.9375, 0.6875, 0.9375, 0.625, 0.9375, 0.8125, 0.9375, 0.875, 0.9063, 0.875, 0.9062, 0.8125, 0.9375, 0.3125, 0.9375, 0.375, 0.9062, 0.375, 0.9062, 0.3125, 0.9375, 0.75, 0.9375, 0.8125, 0.9062, 0.8125, 0.9062, 0.75, 0.9375, 0.25, 0.9375, 0.3125, 0.9062, 0.3125, 0.9062, 0.25, 0.9375, 0.6875, 0.9375, 0.75, 0.9062, 0.75, 0.9062, 0.6875, 0.9375, 0.1875, 0.9375, 0.25, 0.9062, 0.25, 0.9062, 0.1875, 0.9375, 0.625, 0.9375, 0.6875, 0.9062, 0.6875, 0.9062, 0.625, 0.9375, 0.125, 0.9375, 0.1875, 0.9062, 0.1875, 0.9063, 0.125, 0.9375, 0.5625, 0.9375, 0.625, 0.9062, 0.625, 0.9062, 0.5625, 0.9375, 0.0625, 0.9375, 0.125, 0.9063, 0.125, 0.9063, 0.0625, 0.9375, 0.5, 0.9375, 0.5625, 0.9062, 0.5625, 0.9062, 0.5, 0.9375, 0.9375, 0.9219, 1.0, 0.9063, 0.9375, 0.9219, 0.0, 0.9375, 0.0625, 0.9063, 0.0625, 0.9375, 0.4375, 0.9375, 0.5, 0.9062, 0.5, 0.9062, 0.4375, 0.9375, 0.875, 0.9375, 0.9375, 0.9063, 0.9375, 0.9063, 0.875, 0.9375, 0.375, 0.9375, 0.4375, 0.9062, 0.4375, 0.9062, 0.375, 0.9062, 0.5625, 0.9062, 0.625, 0.875, 0.625, 0.875, 0.5625, 0.9063, 0.0625, 0.9063, 0.125, 0.875, 0.125, 0.875, 0.0625, 0.9062, 0.5, 0.9062, 0.5625, 0.875, 0.5625, 0.875, 0.5, 0.9063, 0.9375, 0.8906, 1.0, 0.875, 0.9375, 0.8906, 0.0, 0.9063, 0.0625, 0.875, 0.0625, 0.9062, 0.4375, 0.9062, 0.5, 0.875, 0.5, 0.875, 0.4375, 0.9063, 0.875, 0.9063, 0.9375, 0.875, 0.9375, 0.875, 0.875, 0.9062, 0.375, 0.9062, 0.4375, 0.875, 0.4375, 0.875, 0.375, 0.9062, 0.8125, 0.9063, 0.875, 0.875, 0.875, 0.875, 0.8125, 0.9062, 0.3125, 0.9062, 0.375, 0.875, 0.375, 0.875, 0.3125, 0.9062, 0.75, 0.9062, 0.8125, 0.875, 0.8125, 0.875, 0.75, 0.9062, 0.25, 0.9062, 0.3125, 0.875, 0.3125, 0.875, 0.25, 0.9062, 0.6875, 0.9062, 0.75, 0.875, 0.75, 0.875, 0.6875, 0.9062, 0.1875, 0.9062, 0.25, 0.875, 0.25, 0.875, 0.1875, 0.9062, 0.625, 0.9062, 0.6875, 0.875, 0.6875, 0.875, 0.625, 0.9063, 0.125, 0.9062, 0.1875, 0.875, 0.1875, 0.875, 0.125, 0.875, 0.3125, 0.875, 0.375, 0.8438, 0.375, 0.8438, 0.3125, 0.875, 0.75, 0.875, 0.8125, 0.8438, 0.8125, 0.8438, 0.75, 0.875, 0.25, 0.875, 0.3125, 0.8438, 0.3125, 0.8438, 0.25, 0.875, 0.6875, 0.875, 0.75, 0.8438, 0.75, 0.8438, 0.6875, 0.875, 0.1875, 0.875, 0.25, 0.8438, 0.25, 0.8438, 0.1875, 0.875, 0.625, 0.875, 0.6875, 0.8438, 0.6875, 0.8438, 0.625, 0.875, 0.125, 0.875, 0.1875, 0.8438, 0.1875, 0.8438, 0.125, 0.875, 0.5625, 0.875, 0.625, 0.8438, 0.625, 0.8438, 0.5625, 0.875, 0.0625, 0.875, 0.125, 0.8438, 0.125, 0.8438, 0.0625, 0.875, 0.5, 0.875, 0.5625, 0.8438, 0.5625, 0.8438, 0.5, 0.875, 0.9375, 0.8594, 1.0, 0.8438, 0.9375, 0.8594, 0.0, 0.875, 0.0625, 0.8438, 0.0625, 0.875, 0.4375, 0.875, 0.5, 0.8438, 0.5, 0.8438, 0.4375, 0.875, 0.875, 0.875, 0.9375, 0.8438, 0.9375, 0.8438, 0.875, 0.875, 0.375, 0.875, 0.4375, 0.8438, 0.4375, 0.8438, 0.375, 0.875, 0.8125, 0.875, 0.875, 0.8438, 0.875, 0.8438, 0.8125, 0.8438, 0.0625, 0.8438, 0.125, 0.8125, 0.125, 0.8125, 0.0625, 0.8438, 0.5, 0.8438, 0.5625, 0.8125, 0.5625, 0.8125, 0.5, 0.8438, 0.9375, 0.8281, 1.0, 0.8125, 0.9375, 0.8281, 0.0, 0.8438, 0.0625, 0.8125, 0.0625, 0.8438, 0.4375, 0.8438, 0.5, 0.8125, 0.5, 0.8125, 0.4375, 0.8438, 0.875, 0.8438, 0.9375, 0.8125, 0.9375, 0.8125, 0.875, 0.8438, 0.375, 0.8438, 0.4375, 0.8125, 0.4375, 0.8125, 0.375, 0.8438, 0.8125, 0.8438, 0.875, 0.8125, 0.875, 0.8125, 0.8125, 0.8438, 0.3125, 0.8438, 0.375, 0.8125, 0.375, 0.8125, 0.3125, 0.8438, 0.75, 0.8438, 0.8125, 0.8125, 0.8125, 0.8125, 0.75, 0.8438, 0.25, 0.8438, 0.3125, 0.8125, 0.3125, 0.8125, 0.25, 0.8438, 0.6875, 0.8438, 0.75, 0.8125, 0.75, 0.8125, 0.6875, 0.8438, 0.1875, 0.8438, 0.25, 0.8125, 0.25, 0.8125, 0.1875, 0.8438, 0.625, 0.8438, 0.6875, 0.8125, 0.6875, 0.8125, 0.625, 0.8438, 0.125, 0.8438, 0.1875, 0.8125, 0.1875, 0.8125, 0.125, 0.8438, 0.5625, 0.8438, 0.625, 0.8125, 0.625, 0.8125, 0.5625, 0.8125, 0.75, 0.8125, 0.8125, 0.7812, 0.8125, 0.7812, 0.75, 0.8125, 0.25, 0.8125, 0.3125, 0.7812, 0.3125, 0.7812, 0.25, 0.8125, 0.6875, 0.8125, 0.75, 0.7812, 0.75, 0.7812, 0.6875, 0.8125, 0.1875, 0.8125, 0.25, 0.7812, 0.25, 0.7812, 0.1875, 0.8125, 0.625, 0.8125, 0.6875, 0.7812, 0.6875, 0.7812, 0.625, 0.8125, 0.125, 0.8125, 0.1875, 0.7812, 0.1875, 0.7812, 0.125, 0.8125, 0.5625, 0.8125, 0.625, 0.7812, 0.625, 0.7812, 0.5625, 0.8125, 0.0625, 0.8125, 0.125, 0.7812, 0.125, 0.7812, 0.0625, 0.8125, 0.5, 0.8125, 0.5625, 0.7812, 0.5625, 0.7812, 0.5, 0.8125, 0.9375, 0.7969, 1.0, 0.7812, 0.9375, 0.7969, 0.0, 0.8125, 0.0625, 0.7812, 0.0625, 0.8125, 0.4375, 0.8125, 0.5, 0.7812, 0.5, 0.7812, 0.4375, 0.8125, 0.875, 0.8125, 0.9375, 0.7812, 0.9375, 0.7812, 0.875, 0.8125, 0.375, 0.8125, 0.4375, 0.7812, 0.4375, 0.7812, 0.375, 0.8125, 0.8125, 0.8125, 0.875, 0.7812, 0.875, 0.7812, 0.8125, 0.8125, 0.3125, 0.8125, 0.375, 0.7812, 0.375, 0.7812, 0.3125, 0.7812, 0.5, 0.7812, 0.5625, 0.75, 0.5625, 0.75, 0.5, 0.7812, 0.9375, 0.7656, 1.0, 0.75, 0.9375, 0.7656, 0.0, 0.7812, 0.0625, 0.75, 0.0625, 0.7812, 0.4375, 0.7812, 0.5, 0.75, 0.5, 0.75, 0.4375, 0.7812, 0.875, 0.7812, 0.9375, 0.75, 0.9375, 0.75, 0.875, 0.7812, 0.375, 0.7812, 0.4375, 0.75, 0.4375, 0.75, 0.375, 0.7812, 0.8125, 0.7812, 0.875, 0.75, 0.875, 0.75, 0.8125, 0.7812, 0.3125, 0.7812, 0.375, 0.75, 0.375, 0.75, 0.3125, 0.7812, 0.75, 0.7812, 0.8125, 0.75, 0.8125, 0.75, 0.75, 0.7812, 0.25, 0.7812, 0.3125, 0.75, 0.3125, 0.75, 0.25, 0.7812, 0.6875, 0.7812, 0.75, 0.75, 0.75, 0.75, 0.6875, 0.7812, 0.1875, 0.7812, 0.25, 0.75, 0.25, 0.75, 0.1875, 0.7812, 0.625, 0.7812, 0.6875, 0.75, 0.6875, 0.75, 0.625, 0.7812, 0.125, 0.7812, 0.1875, 0.75, 0.1875, 0.75, 0.125, 0.7812, 0.5625, 0.7812, 0.625, 0.75, 0.625, 0.75, 0.5625, 0.7812, 0.0625, 0.7812, 0.125, 0.75, 0.125, 0.75, 0.0625])
me_sphere.use_remesh_fix_poles = True
me_sphere.use_remesh_preserve_attributes = False
me_sphere.use_mirror_vertex_groups = False
me_sphere.update()
me_text = bpy.data.meshes.new('Text')
me_text.from_pydata([(0.2265, 0.2826, 0.0204), (0.2115, 0.2813, 0.0204), (0.1975, 0.2786, 0.0204), (0.1843, 0.2748, 0.0204), (0.1719, 0.2697, 0.0204), (0.1602, 0.2636, 0.0204), (0.1491, 0.2564, 0.0204), (0.1388, 0.2482, 0.0204), (0.129, 0.2391, 0.0204), (0.1203, 0.23, 0.0204), (0.1123, 0.2205, 0.0204), (0.1049, 0.2104, 0.0204), (0.09822, 0.1997, 0.0204), (0.09225, 0.1881, 0.0204), (0.087, 0.1756, 0.0204), (0.0825, 0.1621, 0.0204), (0.07878, 0.1473, 0.0204), (0.07372, 0.1135, 0.0204), (0.07243, 0.09421, 0.0204), (0.072, 0.07315, 0.0204), (0.072, 0.04015, 0.0204), (-0.01476, 0.04015, 0.0204), (-0.01476, -0.03985, 0.0204), (0.072, -0.03985, 0.0204), (0.072, -0.4089, 0.0204), (0.161, -0.4089, 0.0204), (0.2811, 0.04015, 0.0204), (0.161, 0.04015, 0.0204), (0.161, 0.08315, 0.0204), (0.1615, 0.09982, 0.0204), (0.163, 0.1153, 0.0204), (0.1657, 0.1296, 0.0204), (0.1696, 0.1426, 0.0204), (0.1749, 0.1542, 0.0204), (0.1815, 0.1645, 0.0204), (0.1896, 0.1734, 0.0204), (0.1994, 0.1807, 0.0204), (0.2108, 0.1865, 0.0204), (0.224, 0.1907, 0.0204), (0.239, 0.1933, 0.0204), (0.2931, 0.1941, 0.0204), (0.2931, 0.2823, 0.0204), (0.2532, 0.194, 0.0204), (-0.4074, -0.4046, 0.0), (-0.4074, 0.4085, 0.0), (0.4061, -0.4046, 0.0), (0.4061, 0.4085, 0.0), (0.2636, -0.03944, 0.0204), (0.161, -0.03971, 0.0204), (0.07572, 0.1304, 0.0204)], [], [(46, 44, 43, 45), (31, 32, 33, 34, 35, 36, 37, 38, 39, 42, 40, 41, 0, 1, 2, 3, 4, 5, 6, 7, 8, 9, 10, 11, 12, 13, 14, 15, 16, 49, 17, 18, 19, 20, 21, 22, 23, 24, 25, 48, 47, 26, 27, 28, 29, 30)])
me_text.polygons.foreach_set('material_index', [1, 0])
_uv = me_text.uv_layers.new(name='UVMap')
_uv.uv.foreach_set('vector', [0.625, 0.5, 0.875, 0.5, 0.875, 0.75, 0.625, 0.75, 0.6441, 0.0, 0.661, 0.0, 0.678, 0.0, 0.6949, 0.0, 0.7119, 0.0, 0.7288, 0.0, 0.7458, 0.0, 0.7627, 0.0, 0.7797, 0.0, 0.7938, 0.0, 0.796, 0.0, 0.03776, 0.0, 0.0678, 0.0, 0.08475, 0.0, 0.1017, 0.0, 0.1186, 0.0, 0.1356, 0.0, 0.1525, 0.0, 0.1695, 0.0, 0.1864, 0.0, 0.2034, 0.0, 0.2203, 0.0, 0.2373, 0.0, 0.2542, 0.0, 0.2712, 0.0, 0.2881, 0.0, 0.3051, 0.0, 0.322, 0.0, 0.339, 0.0, 0.3552, 0.0, 0.3729, 0.0, 0.3898, 0.0, 0.4068, 0.0, 0.4237, 0.0, 0.4407, 0.0, 0.4576, 0.0, 0.4746, 0.0, 0.4915, 0.0, 0.5085, 0.0, 0.5415, 0.0, 0.5429, 0.0, 0.5593, 0.0, 0.5763, 0.0, 0.5932, 0.0, 0.6102, 0.0, 0.6271, 0.0])
me_text.materials.append(mat_material_002)
me_text.materials.append(mat_material_001)
me_text.use_remesh_fix_poles = True
me_text.use_remesh_preserve_attributes = False
me_text.use_mirror_vertex_groups = False
me_text.update()
me_cube_003 = bpy.data.meshes.new('Cube.003')
me_cube_003.from_pydata([(-2.635, -2.635, 0.99), (-2.635, 2.635, 0.99), (2.635, -2.635, 0.99), (2.635, 2.635, 0.99), (-0.6254, -1.322, 1.004), (-0.9049, -1.206, 1.004), (-1.204, -0.9068, 1.004), (-1.32, -0.6273, 1.004), (-0.9049, 1.179, 1.004), (-0.6254, 1.295, 1.004), (-1.32, 0.6009, 1.004), (-1.204, 0.8804, 1.004), (0.8823, -1.206, 1.004), (0.6028, -1.322, 1.004), (1.296, -0.6273, 1.004), (1.181, -0.9068, 1.004), (0.1454, 1.295, 1.004), (0.4989, 1.174, 1.004), (0.8651, 0.6435, 1.004), (0.7915, 0.8929, 1.004), (-0.5726, -0.6338, 1.053), (-0.6646, -0.5418, 1.053), (0.7055, -0.5418, 1.053), (0.6135, -0.6338, 1.053), (-0.5726, -0.2836, 1.053), (-0.6646, -0.3755, 1.053), (0.6135, -0.2836, 1.053), (0.7055, -0.3755, 1.053), (-0.5706, 0.2683, 1.053), (-0.6626, 0.3602, 1.053), (0.3416, 0.3602, 1.053), (0.2496, 0.2683, 1.053), (-0.5706, 0.6185, 1.053), (-0.6626, 0.5265, 1.053), (0.2496, 0.6185, 1.053), (0.3416, 0.5265, 1.053), (0.8707, 0.3136, 1.004), (0.9949, 0.1719, 1.004), (1.207, -0.06552, 1.004), (1.292, -0.2595, 1.004), (1.239, -0.767, 1.004), (0.3426, 1.245, 1.004), (-0.24, 1.295, 1.004), (-0.7651, 1.237, 1.004), (-1.054, 1.03, 1.004), (-1.262, 0.7406, 1.004), (-1.32, -0.01321, 1.004), (-1.262, -0.767, 1.004), (-1.054, -1.056, 1.004), (-0.7651, -1.264, 1.004), (-0.0113, -1.322, 1.004), (0.7425, -1.264, 1.004), (1.032, -1.056, 1.004), (0.6747, 1.033, 1.004), (0.8315, 0.7666, 1.004), (-0.6646, -0.4587, 1.053), (-0.6186, -0.5878, 1.053), (0.02045, -0.6338, 1.053), (0.6595, -0.5878, 1.053), (0.7055, -0.4587, 1.053), (0.6595, -0.3295, 1.053), (0.02045, -0.2836, 1.053), (-0.6186, -0.3295, 1.053), (-0.6626, 0.4434, 1.053), (-0.6166, 0.3142, 1.053), (-0.1605, 0.2683, 1.053), (0.2956, 0.3142, 1.053), (0.3416, 0.4434, 1.053), (0.2956, 0.5725, 1.053), (-0.1605, 0.6185, 1.053), (-0.6166, 0.5725, 1.053), (0.915, 0.227, 1.004), (0.8673, 0.5196, 1.004), (1.12, 0.07425, 1.004), (1.295, -0.4118, 1.004), (1.256, -0.1495, 1.004)], [], [(1, 0, 2, 3), (28, 65, 31, 66, 30, 67, 35, 68, 34, 69, 32, 70, 33, 63, 29, 64), (20, 57, 23, 58, 22, 59, 27, 60, 26, 61, 24, 62, 25, 55, 21, 56), (16, 42, 9, 43, 8, 44, 11, 45, 10, 46, 7, 47, 6, 48, 5, 49, 4, 50, 13, 51, 12, 52, 15, 40, 14, 74, 39, 75, 38, 73, 37, 71, 36, 72, 18, 54, 19, 53, 17, 41)])
me_cube_003.polygons.foreach_set('material_index', [1, 1, 1, 0])
_uv = me_cube_003.uv_layers.new(name='UVMap')
_uv.uv.foreach_set('vector', [0.875, 0.5, 0.875, 0.75, 0.625, 0.75, 0.625, 0.5, 0.09156, 0.0, 0.5, 0.0, 0.9084, 0.0, 0.9542, 0.1313, 1.0, 0.2625, 1.0, 0.5, 1.0, 0.7375, 0.9542, 0.8687, 0.9084, 1.0, 0.5, 1.0, 0.09156, 1.0, 0.04578, 0.8687, 0.0, 0.7375, 0.0, 0.5, 0.0, 0.2625, 0.04578, 0.1313, 0.0671, 0.0, 0.5, 0.0, 0.9329, 0.0, 0.9664, 0.1313, 1.0, 0.2625, 1.0, 0.5, 1.0, 0.7375, 0.9664, 0.8687, 0.9329, 1.0, 0.5, 1.0, 0.0671, 1.0, 0.03355, 0.8687, 0.0, 0.7375, 0.0, 0.5, 0.0, 0.2625, 0.03355, 0.1313, 0.6978, 0.5, 0.75, 0.5, 0.8022, 0.5, 0.8188, 0.5055, 0.8354, 0.5111, 0.8497, 0.5253, 0.8639, 0.5396, 0.8695, 0.553, 0.875, 0.5663, 0.875, 0.625, 0.875, 0.6837, 0.8695, 0.697, 0.8639, 0.7104, 0.8497, 0.7247, 0.8354, 0.7389, 0.822, 0.7445, 0.8087, 0.75, 0.75, 0.75, 0.6913, 0.75, 0.678, 0.7445, 0.6646, 0.7389, 0.6503, 0.7247, 0.6361, 0.7104, 0.318, 0.3552, 0.0, 0.0, 0.0, 0.0, 0.0, 0.0, 0.0, 0.0, 0.0, 0.0, 0.0, 0.0, 0.0, 0.0, 0.0, 0.0, 0.0, 0.0, 0.0, 0.0, 0.0, 0.0, 0.0, 0.0, 0.0, 0.0, 0.3344, 0.2534, 0.6689, 0.5068, 0.6834, 0.5034])
me_cube_003.materials.append(mat_material_002)
me_cube_003.materials.append(mat_material_003)
me_cube_003.use_remesh_fix_poles = True
me_cube_003.use_remesh_preserve_attributes = False
me_cube_003.use_mirror_vertex_groups = False
me_cube_003.update()
me_plane_001 = bpy.data.meshes.new('Plane.001')
me_plane_001.from_pydata([(0.05313, -0.1643, 0.08005), (0.06409, -0.5171, 0.08962), (-0.02143, -0.1952, 0.08005), (-0.07849, -0.2523, 0.08005), (0.009771, -0.4946, 0.08962), (-0.1094, -0.3268, 0.08005), (-0.1094, -0.4075, 0.08005), (-0.0318, -0.453, 0.08962), (-0.07849, -0.4821, 0.08005), (-0.02143, -0.5392, 0.08005), (-0.0543, -0.3987, 0.08962), (0.05313, -0.57, 0.08005), (0.1338, -0.57, 0.08005), (-0.0543, -0.3399, 0.08962), (0.2084, -0.5392, 0.08005), (0.2655, -0.4821, 0.08005), (-0.0318, -0.2856, 0.08962), (0.2963, -0.4075, 0.08005), (0.2963, -0.3268, 0.08005), (0.009771, -0.244, 0.08962), (0.2655, -0.2523, 0.08005), (0.2084, -0.1952, 0.08005), (0.06409, -0.2215, 0.08962), (0.1338, -0.1643, 0.08005), (0.1229, -0.5171, 0.08962), (0.1772, -0.4946, 0.08962), (0.2188, -0.453, 0.08962), (0.2413, -0.3987, 0.08962), (0.2413, -0.3399, 0.08962), (0.2188, -0.2856, 0.08962), (0.1772, -0.244, 0.08962), (0.1229, -0.2215, 0.08962), (0.06811, -0.4969, 0.09975), (0.0476, -0.438, 0.09975), (-0.01468, -0.4416, 0.09975), (0.01248, -0.3854, 0.09975), (-0.0341, -0.344, 0.09975), (0.02481, -0.3234, 0.09975), (0.02121, -0.2612, 0.09975), (0.07737, -0.2883, 0.09975), (0.1096, -0.4503, 0.09975), (0.1658, -0.4775, 0.09975), (0.1622, -0.4152, 0.09975), (0.2211, -0.3947, 0.09975), (0.1745, -0.3532, 0.09975), (0.2016, -0.2971, 0.09975), (0.1394, -0.3007, 0.09975), (0.1189, -0.2417, 0.09975), (0.6918, -0.05853, 0.08005), (0.6969, -0.3316, 0.08962), (0.6571, -0.08243, 0.08005), (0.6306, -0.1266, 0.08005), (0.6716, -0.3142, 0.08962), (0.6163, -0.1843, 0.08005), (0.6163, -0.2468, 0.08005), (0.6523, -0.282, 0.08962), (0.6306, -0.3045, 0.08005), (0.6571, -0.3487, 0.08005), (0.6419, -0.24, 0.08962), (0.6918, -0.3726, 0.08005), (0.7292, -0.3726, 0.08005), (0.6419, -0.1945, 0.08962), (0.7639, -0.3487, 0.08005), (0.7904, -0.3045, 0.08005), (0.6523, -0.1524, 0.08962), (0.8047, -0.2468, 0.08005), (0.8047, -0.1843, 0.08005), (0.6716, -0.1202, 0.08962), (0.7904, -0.1266, 0.08005), (0.7639, -0.08243, 0.08005), (0.6969, -0.1028, 0.08962), (0.7292, -0.05852, 0.08005), (0.7242, -0.3316, 0.08962), (0.7494, -0.3142, 0.08962), (0.7687, -0.282, 0.08962), (0.7791, -0.24, 0.08962), (0.7791, -0.1945, 0.08962), (0.7687, -0.1524, 0.08962), (0.7494, -0.1202, 0.08962), (0.7242, -0.1028, 0.08962), (0.6987, -0.316, 0.09975), (0.6892, -0.2704, 0.09975), (0.6603, -0.2732, 0.09975), (0.6729, -0.2297, 0.09975), (0.6513, -0.1976, 0.09975), (0.6786, -0.1817, 0.09975), (0.6769, -0.1335, 0.09975), (0.703, -0.1545, 0.09975), (0.718, -0.2799, 0.09975), (0.7441, -0.3009, 0.09975), (0.7424, -0.2527, 0.09975), (0.7698, -0.2369, 0.09975), (0.7481, -0.2047, 0.09975), (0.7607, -0.1613, 0.09975), (0.7318, -0.1641, 0.09975), (0.7223, -0.1185, 0.09975), (0.8182, -0.259, 0.06977), (-0.3406, 0.3966, 0.06977), (-0.5496, 0.1489, 0.06977), (0.4847, 0.4049, 0.06977), (0.8191, 0.1452, 0.06977), (-0.7043, 0.1394, 0.06977), (-0.835, -0.002586, 0.06977), (0.1792, -0.4418, 0.06977), (0.1955, 0.3917, 0.07942), (-0.8409, -0.2799, 0.06977), (-0.7253, -0.4412, 0.06977), (-0.3257, 0.3793, 0.07942), (0.1911, 0.1496, 0.07942), (-0.5175, 0.1496, 0.07942), (0.3373, 0.392, 0.07942), (0.2206, 0.393, 0.07942), (0.4856, 0.1499, 0.07942), (0.2211, 0.1489, 0.07942), (0.4794, 0.3879, 0.07942), (0.3564, 0.393, 0.07942), (0.7861, 0.1499, 0.07942), (0.5119, 0.1499, 0.07942), (0.8737, -0.02883, 0.06977), (0.0558, 0.4091, 0.06977), (-0.4614, 0.279, 0.06977), (-0.6295, 0.1491, 0.06977), (-0.7738, 0.08279, 0.06977), (0.6569, 0.2771, 0.06977), (0.1933, 0.2707, 0.07942), (-0.7354, 0.06308, 0.1082), (-0.273, -0.4415, 0.06977), (-0.8671, -0.1318, 0.06977), (-0.7831, -0.3605, 0.06977), (-0.08131, 0.3917, 0.07942), (-0.4378, 0.2707, 0.07942), (-0.1632, 0.1496, 0.07942), (0.4115, 0.271, 0.07942), (0.2789, 0.3925, 0.07942), (0.2208, 0.2709, 0.07942), (0.3534, 0.1494, 0.07942), (0.6328, 0.271, 0.07942), (0.4179, 0.3925, 0.07942), (0.4341, 0.2715, 0.07942), (0.649, 0.1499, 0.07942), (-0.0729, 0.03223, 0.1082), (0.8586, -0.1158, 0.06977), (0.8589, 0.05819, 0.06977), (0.2702, 0.4091, 0.06977), (-0.1586, 0.4091, 0.06977), (-0.4172, 0.344, 0.06977), (-0.5055, 0.2139, 0.06977), (-0.5896, 0.149, 0.06977), (-0.6694, 0.1492, 0.06977), (-0.7416, 0.1161, 0.06977), (-0.8061, 0.0495, 0.06977), (0.743, 0.2112, 0.06977), (0.5708, 0.3431, 0.06977), (0.1922, 0.2101, 0.07942), (0.1944, 0.3312, 0.07942), (-0.5871, -0.08179, 0.1082), (-0.8038, -0.0459, 0.1082), (-0.4992, -0.4414, 0.06977), (-0.04689, -0.4416, 0.06977), (-0.859, -0.05781, 0.06977), (-0.8602, -0.2058, 0.06977), (-0.812, -0.3202, 0.06977), (-0.7542, -0.4009, 0.06977), (0.0571, 0.3917, 0.07942), (-0.2197, 0.3917, 0.07942), (-0.398, 0.3312, 0.07942), (-0.4777, 0.2101, 0.07942), (-0.3404, 0.1496, 0.07942), (0.01391, 0.1496, 0.07942), (0.3744, 0.3315, 0.07942), (0.4485, 0.2104, 0.07942), (0.2497, 0.3928, 0.07942), (0.3081, 0.3923, 0.07942), (0.221, 0.2099, 0.07942), (0.2207, 0.332, 0.07942), (0.4195, 0.1496, 0.07942), (0.2872, 0.1491, 0.07942), (0.5561, 0.3315, 0.07942), (0.7094, 0.2104, 0.07942), (0.3872, 0.3928, 0.07942), (0.4486, 0.3923, 0.07942), (0.473, 0.2107, 0.07942), (0.3953, 0.3323, 0.07942), (0.7176, 0.1499, 0.07942), (0.5804, 0.1499, 0.07942), (0.1079, 0.05093, 0.1082), (-0.1429, -0.08897, 0.1082), (0.09215, -0.05103, 0.1082), (0.172, 0.011, 0.1082), (-0.6572, 0.0394, 0.1082), (-0.1241, -0.01416, 0.1082), (-0.7029, -0.07715, 0.1082), (0.0238, 0.05795, 0.1082), (-0.02719, -0.08433, 0.1082), (-0.779, 0.02022, 0.1082), (-0.6059, -0.006982, 0.1082), (-0.5982, -0.2659, 0.1082), (-0.2881, -0.3808, 0.1082), (-0.2949, -0.2665, 0.1082), (-0.6038, -0.3813, 0.1082), (-0.6799, -0.3181, 0.1082), (-0.2197, -0.3231, 0.1082), (-0.6119, -0.17, 0.04057), (-0.6009, -0.5228, 0.05014), (-0.6865, -0.2009, 0.04057), (-0.7435, -0.258, 0.04057), (-0.6553, -0.5003, 0.05014), (-0.7744, -0.3325, 0.04057), (-0.7744, -0.4132, 0.04057), (-0.6968, -0.4587, 0.05014), (-0.7435, -0.4878, 0.04057), (-0.6865, -0.5449, 0.04057), (-0.7193, -0.4044, 0.05014), (-0.6119, -0.5757, 0.04057), (-0.5312, -0.5757, 0.04057), (-0.7193, -0.3456, 0.05014), (-0.4566, -0.5449, 0.04057), (-0.3996, -0.4878, 0.04057), (-0.6968, -0.2913, 0.05014), (-0.3687, -0.4132, 0.04057), (-0.3687, -0.3325, 0.04057), (-0.6553, -0.2497, 0.05014), (-0.3996, -0.258, 0.04057), (-0.4566, -0.2009, 0.04057), (-0.6009, -0.2272, 0.05014), (-0.5312, -0.17, 0.04057), (-0.5422, -0.5228, 0.05014), (-0.4878, -0.5003, 0.05014), (-0.4463, -0.4587, 0.05014), (-0.4238, -0.4044, 0.05014), (-0.4238, -0.3456, 0.05014), (-0.4463, -0.2913, 0.05014), (-0.4878, -0.2497, 0.05014), (-0.5422, -0.2272, 0.05014), (-0.5969, -0.5026, 0.06027), (-0.6174, -0.4437, 0.06027), (-0.6797, -0.4473, 0.06027), (-0.6526, -0.3911, 0.06027), (-0.6991, -0.3496, 0.06027), (-0.6402, -0.3291, 0.06027), (-0.6438, -0.2669, 0.06027), (-0.5877, -0.294, 0.06027), (-0.5554, -0.456, 0.06027), (-0.4993, -0.4832, 0.06027), (-0.5029, -0.4209, 0.06027), (-0.444, -0.4004, 0.06027), (-0.4905, -0.3589, 0.06027), (-0.4634, -0.3028, 0.06027), (-0.5257, -0.3063, 0.06027), (-0.5462, -0.2474, 0.06027)], [], [(40, 32, 33, 34, 35, 36, 37, 38, 39, 47, 46, 45, 44, 43, 42, 41), (24, 25, 26, 27, 28, 29, 30, 31, 22, 19, 16, 13, 10, 7, 4, 1), (2, 3, 5, 6, 8, 9, 11, 12, 14, 15, 17, 18, 20, 21, 23, 0), (88, 80, 81, 82, 83, 84, 85, 86, 87, 95, 94, 93, 92, 91, 90, 89), (72, 73, 74, 75, 76, 77, 78, 79, 70, 67, 64, 61, 58, 55, 52, 49), (50, 51, 53, 54, 56, 57, 59, 60, 62, 63, 65, 66, 68, 69, 71, 48), (152, 99, 143, 119, 144, 97, 145, 120, 146, 98, 147, 121, 148, 101, 149, 122, 150, 102, 159, 127, 160, 105, 161, 128, 162, 106, 157, 126, 158, 103, 96, 141, 118, 142, 100, 151, 123), (153, 124, 154, 104, 163, 129, 164, 107, 165, 130, 166, 109, 167, 131, 168, 108), (176, 135, 175, 112, 170, 132, 169, 110, 172, 133, 171, 111, 174, 134, 173, 113), (178, 136, 177, 114, 180, 137, 179, 115, 182, 138, 181, 117, 184, 139, 183, 116), (190, 140, 192, 185, 188, 187, 193, 186), (156, 191, 155, 195, 189, 125, 194), (200, 199, 197, 201, 198, 196), (242, 234, 235, 236, 237, 238, 239, 240, 241, 249, 248, 247, 246, 245, 244, 243), (226, 227, 228, 229, 230, 231, 232, 233, 224, 221, 218, 215, 212, 209, 206, 203), (204, 205, 207, 208, 210, 211, 213, 214, 216, 217, 219, 220, 222, 223, 225, 202)])
me_plane_001.polygons.foreach_set('material_index', [1, 0, 1, 1, 0, 1, 2, 0, 0, 0, 0, 0, 1, 1, 0, 1])
_uv = me_plane_001.uv_layers.new(name='UVMap')
_uv.uv.foreach_set('vector', [0.0, 0.0, 0.0, 0.0, 0.0, 0.0, 0.0, 0.0, 0.0, 0.0, 0.0, 0.0, 0.0, 0.0, 0.0, 0.0, 0.0, 0.0, 0.0, 0.0, 0.0, 0.0, 0.0, 0.0, 0.0, 0.0, 0.0, 0.0, 0.0, 0.0, 0.0, 0.0, 0.0, 0.0, 0.0, 0.0, 0.0, 0.0, 0.0, 0.0, 0.0, 0.0, 0.0, 0.0, 0.0, 0.0, 0.0, 0.0, 0.0, 0.0, 0.0, 0.0, 0.0, 0.0, 0.0, 0.0, 0.0, 0.0, 0.0, 0.0, 0.0, 0.0, 0.0, 0.0, 0.0, 0.0, 0.0, 0.0, 0.0, 0.0, 0.0, 0.0, 0.0, 0.0, 0.0, 0.0, 0.0, 0.0, 0.0, 0.0, 0.0, 0.0, 0.0, 0.0, 0.0, 0.0, 0.0, 0.0, 0.0, 0.0, 0.0, 0.0, 0.0, 0.0, 0.0, 0.0, 0.0, 0.0, 0.0, 0.0, 0.0, 0.0, 0.0, 0.0, 0.0, 0.0, 0.0, 0.0, 0.0, 0.0, 0.0, 0.0, 0.0, 0.0, 0.0, 0.0, 0.0, 0.0, 0.0, 0.0, 0.0, 0.0, 0.0, 0.0, 0.0, 0.0, 0.0, 0.0, 0.0, 0.0, 0.0, 0.0, 0.0, 0.0, 0.0, 0.0, 0.0, 0.0, 0.0, 0.0, 0.0, 0.0, 0.0, 0.0, 0.0, 0.0, 0.0, 0.0, 0.0, 0.0, 0.0, 0.0, 0.0, 0.0, 0.0, 0.0, 0.0, 0.0, 0.0, 0.0, 0.0, 0.0, 0.0, 0.0, 0.0, 0.0, 0.0, 0.0, 0.0, 0.0, 0.0, 0.0, 0.0, 0.0, 0.0, 0.0, 0.0, 0.0, 0.0, 0.0, 0.0, 0.0, 0.0, 0.0, 0.0, 0.0, 0.0, 0.0, 0.0, 0.0, 0.0, 0.0, 0.8557, 0.9284, 0.8076, 1.0, 0.6538, 1.0, 0.5, 1.0, 0.3462, 1.0, 0.1924, 1.0, 0.1443, 0.75, 0.09622, 0.5, 0.04811, 0.25, 0.0, 0.0, 0.0, 0.0, 0.0, 0.0, 0.0, 0.0, 0.0, 0.0, 0.0, 0.0, 0.0, 0.0, 0.0, 0.0, 0.0, 0.0, 0.0, 0.0, 0.0, 0.0, 0.0, 0.0, 0.0, 0.0, 0.01493, 0.0, 0.02986, 0.0, 0.0448, 0.0, 0.05973, 0.0, 0.1915, 0.0, 0.3234, 0.0, 0.4552, 0.0, 0.587, 0.0, 1.0, 0.0, 1.0, 0.1784, 1.0, 0.3568, 1.0, 0.5352, 1.0, 0.7136, 0.9519, 0.7852, 0.9038, 0.8568, 0.0, 0.75, 0.0, 0.5, 0.0, 0.25, 0.0, 0.0, 0.25, 0.0, 0.5, 0.0, 0.75, 0.0, 1.0, 0.0, 1.0, 0.25, 1.0, 0.5, 1.0, 0.75, 1.0, 1.0, 0.75, 1.0, 0.5, 1.0, 0.25, 1.0, 0.0, 1.0, 0.75, 1.0, 0.5, 1.0, 0.25, 1.0, 0.0, 1.0, 0.0, 0.75, 0.0, 0.5, 0.0, 0.25, 0.0, 0.0, 0.25, 0.0, 0.5, 0.0, 0.75, 0.0, 1.0, 0.0, 1.0, 0.25, 1.0, 0.5, 1.0, 0.75, 1.0, 1.0, 0.0, 0.75, 0.0, 0.5, 0.0, 0.25, 0.0, 0.0, 0.25, 0.0, 0.5, 0.0, 0.75, 0.0, 1.0, 0.0, 1.0, 0.25, 1.0, 0.5, 1.0, 0.75, 1.0, 1.0, 0.75, 1.0, 0.5, 1.0, 0.25, 1.0, 0.0, 1.0, 1.0, 1.0, 0.5467, 1.0, 0.0, 1.0, 0.0, 0.8059, 0.0, 0.5597, 0.0, 0.0, 0.6032, 0.0, 1.0, 0.0, 0.0, 0.0, 0.6032, 0.0, 1.0, 0.0, 1.0, 1.0, 0.5467, 1.0, 0.0, 1.0, 0.0, 0.5597, 0.0, 0.5597, 0.6032, 0.0, 1.0, 0.0, 1.0, 1.0, 0.5467, 1.0, 0.0, 1.0, 0.0, 0.0, 0.0, 0.0, 0.0, 0.0, 0.0, 0.0, 0.0, 0.0, 0.0, 0.0, 0.0, 0.0, 0.0, 0.0, 0.0, 0.0, 0.0, 0.0, 0.0, 0.0, 0.0, 0.0, 0.0, 0.0, 0.0, 0.0, 0.0, 0.0, 0.0, 0.0, 0.0, 0.0, 0.0, 0.0, 0.0, 0.0, 0.0, 0.0, 0.0, 0.0, 0.0, 0.0, 0.0, 0.0, 0.0, 0.0, 0.0, 0.0, 0.0, 0.0, 0.0, 0.0, 0.0, 0.0, 0.0, 0.0, 0.0, 0.0, 0.0, 0.0, 0.0, 0.0, 0.0, 0.0, 0.0, 0.0, 0.0, 0.0, 0.0, 0.0, 0.0, 0.0, 0.0, 0.0, 0.0, 0.0, 0.0, 0.0, 0.0, 0.0, 0.0, 0.0, 0.0, 0.0, 0.0, 0.0, 0.0, 0.0, 0.0, 0.0, 0.0, 0.0, 0.0, 0.0])
me_plane_001.materials.append(mat_material_002)
me_plane_001.materials.append(mat_material_004)
me_plane_001.materials.append(mat_material_005)
me_plane_001.use_remesh_fix_poles = True
me_plane_001.use_remesh_preserve_attributes = False
me_plane_001.use_mirror_vertex_groups = False
me_plane_001.update()
me_plane = bpy.data.meshes.new('Plane')
me_plane.from_pydata([(-0.5852, -0.9362, 0.282), (0.2619, -0.9362, 0.4373), (-0.3835, -0.9362, 0.07171), (0.4636, -0.9362, 0.227), (-0.5852, -0.4361, 0.282), (0.2719, -0.2534, 0.5111), (-0.3835, -0.4361, 0.07171), (0.4636, -0.4361, 0.227), (0.3561, -0.2534, 0.3863), (0.01302, -0.2534, 0.4419), (0.1627, 0.03635, 0.5061), (0.247, 0.03635, 0.3813), (-0.09618, 0.03635, 0.437), (-0.1322, 0.5636, 0.3972), (0.393, -0.4361, 0.3316), (-0.514, -0.4361, 0.2078), (-0.335, -0.1309, 0.02454), (0.5094, -0.001068, 0.1793), (0.5199, 0.7818, 0.2236), (0.4855, -0.001068, 0.2946), (-0.4415, -0.1313, 0.1294), (0.2348, 0.0256, 0.129), (-0.05698, -0.04971, 0.0755), (-0.2705, -0.06132, 0.183), (-0.01586, 0.01929, 0.2114), (0.2113, 0.03342, 0.2387), (-0.4197, 0.2947, 0.1726), (-0.5404, 0.03358, 0.1908), (-0.2196, 0.08578, 0.2471), (-0.1921, 0.4028, 0.155), (-0.3691, 0.1371, 0.2082), (-0.06641, 0.2306, 0.2551), (-0.00163, 0.5352, 0.2327), (-0.1248, 0.2438, 0.2598), (0.1739, 0.3106, 0.3069), (0.5356, 0.4099, 0.1703), (0.5008, 0.3822, 0.2794), (0.222, 0.4139, 0.2268), (-0.4414, 0.1451, 0.2933), (-0.5079, -0.1047, 0.3086), (-0.3079, -0.04518, 0.3477), (-0.4726, -0.008541, 0.3918), (-0.3415, -0.01222, 0.3481), (-0.2371, 0.2363, 0.322), (-0.141, 0.08708, 0.3917), (-0.3112, 0.08225, 0.435), (-0.1334, 0.05588, 0.3455), (-0.03451, 0.3501, 0.4095), (0.07652, 0.104, 0.3906), (-0.01905, 0.06831, 0.4523), (0.4258, 0.7544, 0.3379), (0.2092, 0.7859, 0.2795), (0.327, 0.9855, 0.3203)], [], [(0, 2, 3, 1), (4, 9, 8, 14, 15), (1, 3, 7, 14, 8, 5), (2, 0, 4, 15, 6), (3, 2, 6, 7), (0, 1, 5, 9, 4), (11, 12, 13), (8, 9, 12, 11), (5, 8, 11, 10), (9, 5, 10, 12), (23, 16, 26, 28), (10, 11, 13), (12, 10, 13), (14, 7, 17, 19), (7, 6, 16, 22, 21, 17), (6, 15, 20, 16), (15, 14, 19, 25, 24, 23, 20), (16, 23, 22), (22, 24, 21), (21, 25, 17), (17, 25, 37, 35), (25, 21, 32, 34), (24, 22, 29, 31), (28, 26, 38, 40), (20, 23, 28, 27), (16, 20, 27, 26), (31, 29, 43, 44), (22, 23, 30, 29), (23, 24, 31, 30), (34, 32, 47, 48), (21, 24, 33, 32), (24, 25, 34, 33), (35, 37, 51, 18), (25, 19, 36, 37), (19, 17, 35, 36), (40, 38, 41), (27, 28, 40, 39), (26, 27, 39, 38), (42, 44, 45), (39, 40, 41), (38, 39, 41), (29, 30, 42, 43), (30, 31, 44, 42), (46, 48, 49), (43, 42, 45), (44, 43, 45), (32, 33, 46, 47), (33, 34, 48, 46), (47, 46, 49), (48, 47, 49), (18, 51, 52), (37, 36, 50, 51), (36, 35, 18, 50), (51, 50, 52), (50, 18, 52)])
_uv = me_plane.uv_layers.new(name='UVMap')
_uv.uv.foreach_set('vector', [0.0, 0.0, 0.0, 1.0, 1.0, 1.0, 1.0, 0.0, 0.0, 0.0, 0.6979, 0.0, 1.0, 0.4394, 1.0, 0.6317, 0.0, 0.3526, 1.0, 0.0, 1.0, 1.0, 1.0, 1.0, 1.0, 0.6317, 1.0, 0.4394, 1.0, 0.0, 0.0, 1.0, 0.0, 0.0, 0.0, 0.0, 0.0, 0.3526, 0.0, 1.0, 1.0, 1.0, 0.0, 1.0, 0.0, 1.0, 1.0, 1.0, 0.0, 0.0, 1.0, 0.0, 1.0, 0.0, 0.6979, 0.0, 0.0, 0.0, 1.0, 0.4394, 0.6979, 0.0, 1.0, 0.4394, 1.0, 0.4394, 0.6979, 0.0, 0.6979, 0.0, 1.0, 0.4394, 1.0, 0.0, 1.0, 0.4394, 1.0, 0.4394, 1.0, 0.0, 0.6979, 0.0, 1.0, 0.0, 1.0, 0.0, 0.6979, 0.0, 0.2142, 0.4124, 0.006447, 1.0, 0.006447, 1.0, 0.2142, 0.4124, 1.0, 0.0, 1.0, 0.4394, 1.0, 0.0, 0.6979, 0.0, 1.0, 0.0, 0.6979, 0.0, 1.0, 0.6317, 1.0, 1.0, 1.0, 1.0, 1.0, 0.6317, 1.0, 1.0, 0.0, 1.0, 0.006447, 1.0, 0.3542, 1.0, 0.6759, 1.0, 1.0, 1.0, 0.0, 1.0, 0.0, 0.3526, 0.0, 0.3526, 0.0, 1.0, 0.0, 0.3526, 1.0, 0.6317, 1.0, 0.6317, 0.736, 0.558, 0.4373, 0.4747, 0.2142, 0.4124, 0.0, 0.3526, 0.006447, 1.0, 0.2142, 0.4124, 0.3542, 1.0, 0.3542, 1.0, 0.4373, 0.4747, 0.6759, 1.0, 0.6759, 1.0, 0.736, 0.558, 1.0, 1.0, 1.0, 1.0, 0.736, 0.558, 0.736, 0.558, 1.0, 1.0, 0.736, 0.558, 0.6759, 1.0, 0.6759, 1.0, 0.736, 0.558, 0.4373, 0.4747, 0.3542, 1.0, 0.3542, 1.0, 0.4373, 0.4747, 0.2142, 0.4124, 0.006447, 1.0, 0.006447, 1.0, 0.2142, 0.4124, 0.0, 0.3526, 0.2142, 0.4124, 0.2142, 0.4124, 0.0, 0.3526, 0.0, 1.0, 0.0, 0.3526, 0.0, 0.3526, 0.0, 1.0, 0.4373, 0.4747, 0.3542, 1.0, 0.3542, 1.0, 0.4373, 0.4747, 0.3542, 1.0, 0.2142, 0.4124, 0.2142, 0.4124, 0.3542, 1.0, 0.2142, 0.4124, 0.4373, 0.4747, 0.4373, 0.4747, 0.2142, 0.4124, 0.736, 0.558, 0.6759, 1.0, 0.6759, 1.0, 0.736, 0.558, 0.6759, 1.0, 0.4373, 0.4747, 0.4373, 0.4747, 0.6759, 1.0, 0.4373, 0.4747, 0.736, 0.558, 0.736, 0.558, 0.4373, 0.4747, 1.0, 1.0, 0.736, 0.558, 0.736, 0.558, 1.0, 1.0, 0.736, 0.558, 1.0, 0.6317, 1.0, 0.6317, 0.736, 0.558, 1.0, 0.6317, 1.0, 1.0, 1.0, 1.0, 1.0, 0.6317, 0.2142, 0.4124, 0.006447, 1.0, 0.2142, 0.4124, 0.0, 0.3526, 0.2142, 0.4124, 0.2142, 0.4124, 0.0, 0.3526, 0.0, 1.0, 0.0, 0.3526, 0.0, 0.3526, 0.0, 1.0, 0.2142, 0.4124, 0.4373, 0.4747, 0.2142, 0.4124, 0.0, 0.3526, 0.2142, 0.4124, 0.0, 0.3526, 0.0, 1.0, 0.0, 0.3526, 0.0, 1.0, 0.3542, 1.0, 0.2142, 0.4124, 0.2142, 0.4124, 0.3542, 1.0, 0.2142, 0.4124, 0.4373, 0.4747, 0.4373, 0.4747, 0.2142, 0.4124, 0.4373, 0.4747, 0.736, 0.558, 0.4373, 0.4747, 0.3542, 1.0, 0.2142, 0.4124, 0.3542, 1.0, 0.4373, 0.4747, 0.3542, 1.0, 0.4373, 0.4747, 0.6759, 1.0, 0.4373, 0.4747, 0.4373, 0.4747, 0.6759, 1.0, 0.4373, 0.4747, 0.736, 0.558, 0.736, 0.558, 0.4373, 0.4747, 0.6759, 1.0, 0.4373, 0.4747, 0.6759, 1.0, 0.736, 0.558, 0.6759, 1.0, 0.736, 0.558, 1.0, 1.0, 0.736, 0.558, 1.0, 1.0, 0.736, 0.558, 1.0, 0.6317, 1.0, 0.6317, 0.736, 0.558, 1.0, 0.6317, 1.0, 1.0, 1.0, 1.0, 1.0, 0.6317, 0.736, 0.558, 1.0, 0.6317, 0.736, 0.558, 1.0, 0.6317, 1.0, 1.0, 1.0, 0.6317])
me_plane.materials.append(mat_material_006)
me_plane.use_remesh_fix_poles = True
me_plane.use_remesh_preserve_attributes = False
me_plane.use_mirror_vertex_groups = False
me_plane.update()
me_plane_002 = bpy.data.meshes.new('Plane.002')
me_plane_002.from_pydata([(-0.07354, -0.4501, 0.0), (0.07354, -0.4501, 0.0), (-0.07354, 0.4501, 0.0), (0.07354, 0.4501, 0.0), (0.4501, -0.07354, 0.0), (0.4501, 0.07354, 0.0), (-0.4501, -0.07354, 0.0), (-0.4501, 0.07354, 0.0)], [], [(0, 1, 3, 2), (4, 5, 7, 6)])
_uv = me_plane_002.uv_layers.new(name='UVMap')
_uv.uv.foreach_set('vector', [0.0, 0.0, 1.0, 0.0, 1.0, 1.0, 0.0, 1.0, 0.0, 0.0, 1.0, 0.0, 1.0, 1.0, 0.0, 1.0])
me_plane_002.materials.append(mat_material_002)
me_plane_002.use_remesh_fix_poles = True
me_plane_002.use_remesh_preserve_attributes = False
me_plane_002.use_mirror_vertex_groups = False
me_plane_002.update()

# ---- objects
ob_soul = bpy.data.objects.new('Soul', me_cube)
ob_law = bpy.data.objects.new('Law', me_sphere)
ob_facebook = bpy.data.objects.new('Facebook', me_text)
ob_camera = bpy.data.objects.new('Camera', cam_camera_001)
ob_blogspot = bpy.data.objects.new('Blogspot', me_cube_003)
ob_drive = bpy.data.objects.new('Drive', me_plane_001)
ob_memo = bpy.data.objects.new('Memo', me_plane)
ob_close = bpy.data.objects.new('Close', me_plane_002)
ob_camera_001 = bpy.data.objects.new('Camera.001', cam_camera_002)
ob_camera_002 = bpy.data.objects.new('Camera.002', cam_camera)
ob_sun = bpy.data.objects.new('Sun', light_sun)

# ---- transforms, parenting, visibility, modifiers, constraints
ob_soul.location = (5.0, 0.0, 0.0)
ob_soul.rotation_euler = (0.7854, 0.6109, 0.0)
ob_soul.lock_rotations_4d = False
ob_soul.empty_display_type = 'ARROWS'
ob_soul.lineart.crease_threshold = 0.0
ob_law.location = (5.0, 0.0, 0.0)
ob_law.lineart.crease_threshold = 0.0
_m = ob_law.modifiers.new('Subdivision', 'SUBSURF')
_m.uv_smooth = 'PRESERVE_CORNERS'
_m.render_levels = 4
_m.show_only_control_edges = False
ob_facebook.location = (5.0, 0.0, 1.0)
ob_facebook.lineart.crease_threshold = 0.0
ob_camera.location = (0.0, 0.0, 20.0)
ob_camera.rotation_euler = (0.0, 0.0, -0.7854)
ob_camera.lineart.crease_threshold = 0.0
ob_blogspot.location = (5.0, 0.0, 0.0)
ob_blogspot.scale = (0.2352, 0.2352, 1.0)
ob_blogspot.lineart.crease_threshold = 0.0
_m = ob_blogspot.modifiers.new('Subdivision', 'SUBSURF')
_m.uv_smooth = 'PRESERVE_CORNERS'
_m.render_levels = 1
_m.show_only_control_edges = False
ob_drive.location = (5.0, 0.0, 0.0)
ob_drive.scale = (0.4338, 0.4338, 1.0)
ob_drive.lineart.crease_threshold = 0.0
_m = ob_drive.modifiers.new('Subdivision', 'SUBSURF')
_m.uv_smooth = 'PRESERVE_CORNERS'
_m.show_only_control_edges = False
ob_memo.location = (0.0, 0.0, 0.0)
ob_memo.scale = (0.4201, 0.4201, 0.961)
ob_memo.lineart.crease_threshold = 0.0
_m = ob_memo.modifiers.new('Subdivision', 'SUBSURF')
_m.uv_smooth = 'PRESERVE_CORNERS'
_m.levels = 5
_m.render_levels = 5
_m.show_only_control_edges = False
ob_close.location = (5.0, 0.0, 0.0)
ob_close.scale = (0.8553, 0.8553, 1.0)
ob_close.lineart.crease_threshold = 0.0
ob_camera_001.location = (0.0, 0.0, 20.0)
ob_camera_001.lineart.crease_threshold = 0.0
ob_camera_002.location = (7.359, -6.926, 4.958)
ob_camera_002.rotation_euler = (1.109, 0.0, 0.8149)
ob_camera_002.lock_rotations_4d = False
ob_camera_002.empty_display_type = 'ARROWS'
ob_camera_002.color = (0.0, 0.0, 0.0, 0.0)
ob_camera_002.display_type = 'WIRE'
ob_camera_002.lineart.crease_threshold = 0.0
ob_sun.location = (0.1549, 0.1158, 0.07938)
ob_sun.lineart.crease_threshold = 0.0

# ---- collection membership
col_collection.objects.link(ob_soul)
col_collection.objects.link(ob_law)
col_collection.objects.link(ob_facebook)
col_collection.objects.link(ob_camera)
col_collection.objects.link(ob_blogspot)
col_collection.objects.link(ob_drive)
col_collection.objects.link(ob_memo)
col_collection.objects.link(ob_close)
col_collection.objects.link(ob_camera_001)
col_collection.objects.link(ob_camera_002)
col_collection.objects.link(ob_sun)

# ---- scene / render settings (as saved in the file)
scene.camera = ob_camera_001
scene.frame_start = 1; scene.frame_end = 250; scene.frame_set(0)
scene.render.engine = 'BLENDER_EEVEE_NEXT'
scene.render.resolution_x = 256
scene.render.resolution_y = 256
scene.render.film_transparent = True
scene.cycles.use_denoising = False
scene.cycles.samples = 128
scene.cycles.sampling_pattern = 'TABULATED_SOBOL'
scene.cycles.use_adaptive_sampling = False
scene.cycles.use_light_tree = False
scene.view_settings.view_transform = 'Standard'
bpy.context.view_layer.update()
